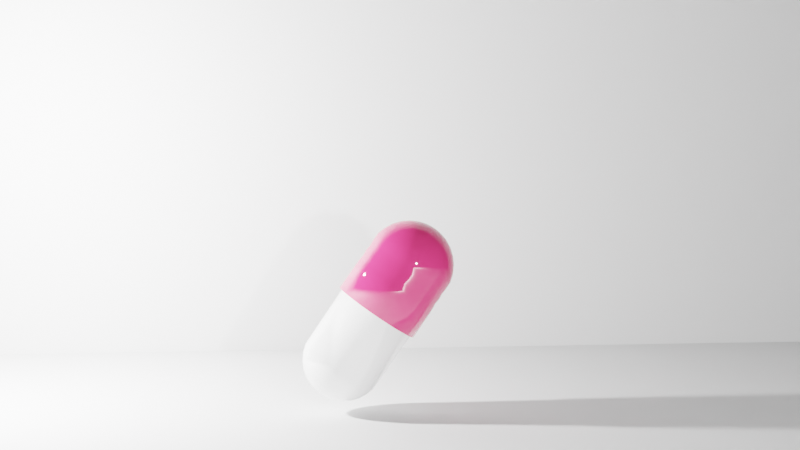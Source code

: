 # Source: pillphoto.blend  (saved by Blender 3.5.10; exported with 4.5.12 LTS)
import bpy
from mathutils import Matrix  # noqa: F401  (used for matrix-valued properties, if any)

bpy.ops.wm.read_factory_settings(use_empty=True)
scene = bpy.context.scene
scene.name = 'Scene'

# ---- collections
col_collection = bpy.data.collections.new('Collection'); scene.collection.children.link(col_collection)

# ---- materials (node trees are filled in below, after node groups)
mat_material_001 = bpy.data.materials.new('Material.001')
mat_material_002 = bpy.data.materials.new('Material.002')

# ---- material node trees
mat_material_001.use_nodes = True; mat_material_001.node_tree.nodes.clear()
_N = mat_material_001.node_tree.nodes; _L = mat_material_001.node_tree.links
n0 = _N.new('ShaderNodeBsdfPrincipled'); n0.name = 'Principled BSDF'; n0.location = (10, 300)
n0.distribution = 'GGX'
n0.subsurface_method = 'RANDOM_WALK_SKIN'
n0.inputs[0].default_value = (1.0, 1.0, 1.0, 1.0)
n0.inputs[1].default_value = 0.05
n0.inputs[2].default_value = 0.03636
n0.inputs[3].default_value = 1.45
n0.inputs[13].default_value = 1.0
n0.inputs[27].default_value = (0.0, 0.0, 0.0, 1.0)
n0.inputs[28].default_value = 1.0
n1 = _N.new('ShaderNodeOutputMaterial'); n1.name = 'Material Output'; n1.location = (300, 300)
_L.new(n0.outputs[0], n1.inputs[0])
n1.is_active_output = True
mat_material_002.use_nodes = True; mat_material_002.node_tree.nodes.clear()
_N = mat_material_002.node_tree.nodes; _L = mat_material_002.node_tree.links
n0 = _N.new('ShaderNodeBsdfPrincipled'); n0.name = 'Principled BSDF'; n0.location = (10, 300)
n0.distribution = 'GGX'
n0.subsurface_method = 'RANDOM_WALK_SKIN'
n0.inputs[0].default_value = (0.8, 0.03782, 0.1611, 1.0)
n0.inputs[1].default_value = 0.04545
n0.inputs[2].default_value = 0.05
n0.inputs[3].default_value = 1.45
n0.inputs[13].default_value = 1.0
n0.inputs[27].default_value = (0.0, 0.0, 0.0, 1.0)
n0.inputs[28].default_value = 1.0
n1 = _N.new('ShaderNodeOutputMaterial'); n1.name = 'Material Output'; n1.location = (300, 300)
_L.new(n0.outputs[0], n1.inputs[0])
n1.is_active_output = True

# ---- world
world_world = bpy.data.worlds.new('World'); scene.world = world_world
world_world.use_nodes = True; world_world.node_tree.nodes.clear()
_N = world_world.node_tree.nodes; _L = world_world.node_tree.links
n0 = _N.new('ShaderNodeOutputWorld'); n0.name = 'World Output'; n0.location = (300, 300)
n1 = _N.new('ShaderNodeBackground'); n1.name = 'Background'; n1.location = (10, 300)
n1.inputs[0].default_value = (0.05088, 0.05088, 0.05088, 1.0)
_L.new(n1.outputs[0], n0.inputs[0])
n0.is_active_output = True
world_world.color = (0.05088, 0.05088, 0.05088)
world_world.use_sun_shadow = False
world_world.sun_shadow_jitter_overblur = 0.0

# ---- cameras
cam_camera = bpy.data.cameras.new('Camera')
cam_camera.clip_end = 100.0
cam_camera.ortho_scale = 7.314

# ---- lights
light_light = bpy.data.lights.new('Light', 'POINT')
light_light.transmission_factor = 0.0
light_light.energy = 1000.0
light_light.shadow_soft_size = 0.1
light_light.shadow_maximum_resolution = 0.006
light_light.use_absolute_resolution = True
light_light_001 = bpy.data.lights.new('Light.001', 'POINT')
light_light_001.transmission_factor = 0.0
light_light_001.energy = 1000.0
light_light_001.shadow_soft_size = 0.1
light_light_001.shadow_maximum_resolution = 0.006
light_light_001.use_absolute_resolution = True

# ---- meshes
me_sphere_002 = bpy.data.meshes.new('Sphere.002')
me_sphere_002.from_pydata([(-0.001401, 0.1314, 0.4314), (-0.001401, 0.1957, 0.367), (-0.001401, 0.2306, 0.2829), (0.0006035, 0.2156, -0.0627), (0.001812, 0.2093, -0.4005), (0.001812, 0.1771, -0.4784), (0.007478, 0.04641, 0.4662), (0.01602, 0.08933, 0.4529), (0.02388, 0.1289, 0.4314), (0.03078, 0.1636, 0.4024), (0.03644, 0.192, 0.367), (0.04065, 0.2132, 0.3267), (0.04324, 0.2262, 0.2829), (0.04273, 0.2114, -0.0627), (0.04313, 0.2053, -0.4005), (0.04074, 0.1932, -0.4411), (0.03684, 0.1736, -0.4784), (0.0316, 0.1473, -0.5111), (0.02522, 0.1152, -0.538), (0.01794, 0.07858, -0.5579), (0.01003, 0.03885, -0.5702), (0.01602, 0.04382, 0.4662), (0.03276, 0.08425, 0.4529), (0.0482, 0.1215, 0.4314), (0.06173, 0.1542, 0.4024), (0.07283, 0.181, 0.367), (0.08108, 0.2009, 0.3267), (0.08616, 0.2132, 0.2829), (0.08325, 0.1991, -0.0627), (0.08287, 0.1932, -0.4005), (0.07816, 0.1819, -0.4411), (0.07053, 0.1634, -0.4784), (0.06025, 0.1386, -0.5111), (0.04773, 0.1084, -0.538), (0.03344, 0.07388, -0.5579), (0.01794, 0.03645, -0.5702), (0.02388, 0.03961, 0.4662), (0.0482, 0.076, 0.4529), (0.07061, 0.1095, 0.4314), (0.09025, 0.1389, 0.4024), (0.1064, 0.1631, 0.367), (0.1183, 0.181, 0.3267), (0.1257, 0.192, 0.2829), (0.1206, 0.1792, -0.0627), (0.1195, 0.1736, -0.4005), (0.1127, 0.1634, -0.4411), (0.1016, 0.1468, -0.4784), (0.08665, 0.1245, -0.5111), (0.06847, 0.09729, -0.538), (0.04773, 0.06624, -0.5579), (0.02522, 0.03256, -0.5702), (0.03078, 0.03395, 0.4662), (0.06173, 0.0649, 0.4529), (0.09025, 0.09342, 0.4314), (0.1152, 0.1184, 0.4024), (0.1358, 0.1389, 0.367), (0.151, 0.1542, 0.3267), (0.1604, 0.1636, 0.2829), (0.1533, 0.1523, -0.0627), (0.1516, 0.1473, -0.4005), (0.1429, 0.1386, -0.4411), (0.1288, 0.1245, -0.4784), (0.1098, 0.1055, -0.5111), (0.08665, 0.08237, -0.538), (0.06025, 0.05596, -0.5579), (0.0316, 0.02732, -0.5702), (0.03644, 0.02706, 0.4662), (0.07283, 0.05137, 0.4529), (0.1064, 0.07378, 0.4314), (0.1358, 0.09342, 0.4024), (0.1599, 0.1095, 0.367), (0.1778, 0.1215, 0.3267), (0.1888, 0.1289, 0.2829), (0.1802, 0.1196, -0.0627), (0.1779, 0.1152, -0.4005), (0.1677, 0.1084, -0.4411), (0.1511, 0.09729, -0.4784), (0.1288, 0.08237, -0.5111), (0.1016, 0.06418, -0.538), (0.07053, 0.04344, -0.5579), (0.03684, 0.02093, -0.5702), (-0.001401, 0.001772, 0.4707), (0.04065, 0.01919, 0.4662), (0.08108, 0.03594, 0.4529), (0.1183, 0.05137, 0.4314), (0.151, 0.0649, 0.4024), (0.1778, 0.076, 0.367), (0.1977, 0.08425, 0.3267), (0.21, 0.08933, 0.2829), (0.2001, 0.08225, -0.0627), (0.1975, 0.07858, -0.4005), (0.1861, 0.07388, -0.4411), (0.1677, 0.06624, -0.4784), (0.1429, 0.05596, -0.5111), (0.1127, 0.04344, -0.538), (0.07816, 0.02915, -0.5579), (0.04074, 0.01365, -0.5702), (0.04324, 0.01065, 0.4662), (0.08616, 0.01919, 0.4529), (0.1257, 0.02706, 0.4314), (0.1604, 0.03395, 0.4024), (0.1888, 0.03961, 0.367), (0.21, 0.04382, 0.3267), (0.223, 0.04641, 0.2829), (0.2124, 0.04174, -0.0627), (0.2095, 0.03885, -0.4005), (0.1975, 0.03645, -0.4411), (0.1779, 0.03256, -0.4784), (0.1516, 0.02732, -0.5111), (0.1195, 0.02093, -0.538), (0.08287, 0.01365, -0.5579), (0.04313, 0.005747, -0.5702), (0.04411, 0.001772, 0.4662), (0.08787, 0.001772, 0.4529), (0.1282, 0.001772, 0.4314), (0.1636, 0.001772, 0.4024), (0.1926, 0.001772, 0.367), (0.2141, 0.001772, 0.3267), (0.2274, 0.001772, 0.2829), (0.2166, -0.0003941, -0.0627), (0.2136, -0.002473, -0.4005), (0.2013, -0.002473, -0.4411), (0.1814, -0.002473, -0.4784), (0.1545, -0.002473, -0.5111), (0.1218, -0.002473, -0.538), (0.08446, -0.002473, -0.5579), (0.04394, -0.002473, -0.5702), (0.04324, -0.007107, 0.4662), (0.08616, -0.01565, 0.4529), (0.1257, -0.02351, 0.4314), (0.1604, -0.03041, 0.4024), (0.1888, -0.03607, 0.367), (0.21, -0.04028, 0.3267), (0.223, -0.04287, 0.2829), (0.2124, -0.04253, -0.0627), (0.2095, -0.04379, -0.4005), (0.1975, -0.0414, -0.4411), (0.1779, -0.0375, -0.4784), (0.1516, -0.03226, -0.5111), (0.1195, -0.02588, -0.538), (0.08287, -0.0186, -0.5579), (0.04313, -0.01069, -0.5702), (0.04065, -0.01565, 0.4662), (0.08108, -0.03239, 0.4529), (0.1183, -0.04783, 0.4314), (0.151, -0.06136, 0.4024), (0.1778, -0.07246, 0.367), (0.1977, -0.08071, 0.3267), (0.21, -0.08579, 0.2829), (0.2001, -0.08304, -0.0627), (0.1975, -0.08353, -0.4005), (0.1861, -0.07882, -0.4411), (0.1677, -0.07119, -0.4784), (0.1429, -0.06091, -0.5111), (0.1127, -0.04839, -0.538), (0.07816, -0.0341, -0.5579), (0.04074, -0.0186, -0.5702), (0.03644, -0.02351, 0.4662), (0.07283, -0.04783, 0.4529), (0.1064, -0.07023, 0.4314), (0.1358, -0.08987, 0.4024), (0.1599, -0.106, 0.367), (0.1778, -0.118, 0.3267), (0.1888, -0.1253, 0.2829), (0.1802, -0.1204, -0.0627), (0.1779, -0.1201, -0.4005), (0.1677, -0.1133, -0.4411), (0.1511, -0.1022, -0.4784), (0.1288, -0.08731, -0.5111), (0.1016, -0.06913, -0.538), (0.07053, -0.04839, -0.5579), (0.03684, -0.02588, -0.5702), (0.03078, -0.03041, 0.4662), (0.06173, -0.06136, 0.4529), (0.09025, -0.08987, 0.4314), (0.1152, -0.1149, 0.4024), (0.1358, -0.1354, 0.367), (0.151, -0.1506, 0.3267), (0.1604, -0.16, 0.2829), (0.1533, -0.1531, -0.0627), (0.1516, -0.1522, -0.4005), (0.1429, -0.1436, -0.4411), (0.1288, -0.1294, -0.4784), (0.1098, -0.1105, -0.5111), (0.08665, -0.08731, -0.538), (0.06025, -0.06091, -0.5579), (0.0316, -0.03226, -0.5702), (0.02388, -0.03607, 0.4662), (0.0482, -0.07246, 0.4529), (0.07061, -0.106, 0.4314), (0.09025, -0.1354, 0.4024), (0.1064, -0.1595, 0.367), (0.1183, -0.1774, 0.3267), (0.1257, -0.1885, 0.2829), (0.1206, -0.18, -0.0627), (0.1195, -0.1786, -0.4005), (0.1127, -0.1684, -0.4411), (0.1016, -0.1518, -0.4784), (0.08665, -0.1294, -0.5111), (0.06847, -0.1022, -0.538), (0.04773, -0.07119, -0.5579), (0.02522, -0.0375, -0.5702), (0.01602, -0.04028, 0.4662), (0.03276, -0.08071, 0.4529), (0.0482, -0.118, 0.4314), (0.06173, -0.1506, 0.4024), (0.07283, -0.1774, 0.367), (0.08108, -0.1974, 0.3267), (0.08616, -0.2096, 0.2829), (0.08325, -0.1999, -0.0627), (0.08287, -0.1982, -0.4005), (0.07816, -0.1868, -0.4411), (0.07053, -0.1684, -0.4784), (0.06025, -0.1436, -0.5111), (0.04773, -0.1133, -0.538), (0.03344, -0.07882, -0.5579), (0.01794, -0.0414, -0.5702), (0.007478, -0.04287, 0.4662), (0.01602, -0.08579, 0.4529), (0.02388, -0.1253, 0.4314), (0.03078, -0.16, 0.4024), (0.03644, -0.1885, 0.367), (0.04065, -0.2096, 0.3267), (0.04324, -0.2226, 0.2829), (0.04273, -0.2122, -0.0627), (0.04313, -0.2102, -0.4005), (0.04074, -0.1982, -0.4411), (0.03684, -0.1786, -0.4784), (0.0316, -0.1522, -0.5111), (0.02522, -0.1201, -0.538), (0.01794, -0.08353, -0.5579), (0.01003, -0.04379, -0.5702), (-0.001401, -0.04374, 0.4662), (-0.001401, -0.0875, 0.4529), (-0.001401, -0.1278, 0.4314), (-0.001401, -0.1632, 0.4024), (-0.001401, -0.1922, 0.367), (-0.001401, -0.2138, 0.3267), (-0.001401, -0.227, 0.2829), (0.0006034, -0.2164, -0.0627), (0.001812, -0.2143, -0.4005), (0.001812, -0.202, -0.4411), (0.001812, -0.182, -0.4784), (0.001812, -0.1552, -0.5111), (0.001812, -0.1225, -0.538), (0.001812, -0.08512, -0.5579), (0.001812, -0.0446, -0.5702), (-0.01028, -0.04287, 0.4662), (-0.01882, -0.08579, 0.4529), (-0.02669, -0.1253, 0.4314), (-0.03358, -0.16, 0.4024), (-0.03924, -0.1885, 0.367), (-0.04345, -0.2096, 0.3267), (-0.04604, -0.2226, 0.2829), (-0.04153, -0.2122, -0.0627), (-0.03951, -0.2102, -0.4005), (-0.03711, -0.1982, -0.4411), (-0.03322, -0.1786, -0.4784), (-0.02798, -0.1522, -0.5111), (-0.02159, -0.1201, -0.538), (-0.01431, -0.08353, -0.5579), (-0.006407, -0.04379, -0.5702), (-0.01882, -0.04028, 0.4662), (-0.03557, -0.08071, 0.4529), (-0.051, -0.118, 0.4314), (-0.06453, -0.1506, 0.4024), (-0.07563, -0.1774, 0.367), (-0.08388, -0.1974, 0.3267), (-0.08896, -0.2096, 0.2829), (-0.08204, -0.1999, -0.0627), (-0.07924, -0.1982, -0.4005), (-0.07454, -0.1868, -0.4411), (-0.0669, -0.1684, -0.4784), (-0.05663, -0.1436, -0.5111), (-0.0441, -0.1133, -0.538), (-0.02981, -0.07882, -0.5579), (-0.01431, -0.0414, -0.5702), (-0.02669, -0.03607, 0.4662), (-0.051, -0.07246, 0.4529), (-0.07341, -0.106, 0.4314), (-0.09305, -0.1354, 0.4024), (-0.1092, -0.1595, 0.367), (-0.1211, -0.1774, 0.3267), (-0.1285, -0.1885, 0.2829), (-0.1194, -0.18, -0.0627), (-0.1159, -0.1786, -0.4005), (-0.109, -0.1684, -0.4411), (-0.09795, -0.1518, -0.4784), (-0.08303, -0.1294, -0.5111), (-0.06484, -0.1022, -0.538), (-0.0441, -0.07119, -0.5579), (-0.02159, -0.0375, -0.5702), (-0.03358, -0.03041, 0.4662), (-0.06453, -0.06136, 0.4529), (-0.09305, -0.08987, 0.4314), (-0.118, -0.1149, 0.4024), (-0.1386, -0.1354, 0.367), (-0.1538, -0.1506, 0.3267), (-0.1632, -0.16, 0.2829), (-0.1521, -0.1531, -0.0627), (-0.148, -0.1522, -0.4005), (-0.1393, -0.1436, -0.4411), (-0.1252, -0.1294, -0.4784), (-0.1062, -0.1105, -0.5111), (-0.08303, -0.08731, -0.538), (-0.05663, -0.06091, -0.5579), (-0.02798, -0.03226, -0.5702), (0.001812, -0.002473, -0.5744), (-0.03924, -0.02351, 0.4662), (-0.07563, -0.04783, 0.4529), (-0.1092, -0.07023, 0.4314), (-0.1386, -0.08987, 0.4024), (-0.1627, -0.106, 0.367), (-0.1806, -0.118, 0.3267), (-0.1916, -0.1253, 0.2829), (-0.179, -0.1204, -0.0627), (-0.1743, -0.1201, -0.4005), (-0.1641, -0.1133, -0.4411), (-0.1475, -0.1022, -0.4784), (-0.1252, -0.08731, -0.5111), (-0.09795, -0.06913, -0.538), (-0.0669, -0.04839, -0.5579), (-0.03322, -0.02588, -0.5702), (-0.04345, -0.01565, 0.4662), (-0.08388, -0.03239, 0.4529), (-0.1211, -0.04783, 0.4314), (-0.1538, -0.06136, 0.4024), (-0.1806, -0.07246, 0.367), (-0.2005, -0.08071, 0.3267), (-0.2128, -0.08579, 0.2829), (-0.1989, -0.08304, -0.0627), (-0.1939, -0.08353, -0.4005), (-0.1825, -0.07882, -0.4411), (-0.1641, -0.07119, -0.4784), (-0.1393, -0.06091, -0.5111), (-0.109, -0.04839, -0.538), (-0.07454, -0.0341, -0.5579), (-0.03711, -0.0186, -0.5702), (-0.04604, -0.007107, 0.4662), (-0.08896, -0.01565, 0.4529), (-0.1285, -0.02351, 0.4314), (-0.1632, -0.03041, 0.4024), (-0.1916, -0.03607, 0.367), (-0.2128, -0.04028, 0.3267), (-0.2258, -0.04287, 0.2829), (-0.2112, -0.04253, -0.0627), (-0.2059, -0.04379, -0.4005), (-0.1939, -0.0414, -0.4411), (-0.1743, -0.0375, -0.4784), (-0.148, -0.03226, -0.5111), (-0.1159, -0.02588, -0.538), (-0.07924, -0.0186, -0.5579), (-0.03951, -0.01069, -0.5702), (-0.04691, 0.001772, 0.4662), (-0.09068, 0.001772, 0.4529), (-0.131, 0.001772, 0.4314), (-0.1664, 0.001772, 0.4024), (-0.1954, 0.001772, 0.367), (-0.2169, 0.001772, 0.3267), (-0.2302, 0.001772, 0.2829), (-0.2154, -0.000394, -0.0627), (-0.21, -0.002473, -0.4005), (-0.1977, -0.002473, -0.4411), (-0.1777, -0.002473, -0.4784), (-0.1509, -0.002473, -0.5111), (-0.1182, -0.002473, -0.538), (-0.08083, -0.002473, -0.5579), (-0.04032, -0.002473, -0.5702), (-0.04604, 0.01065, 0.4662), (-0.08896, 0.01919, 0.4529), (-0.1285, 0.02706, 0.4314), (-0.1632, 0.03395, 0.4024), (-0.1916, 0.03961, 0.367), (-0.2128, 0.04382, 0.3267), (-0.2258, 0.04641, 0.2829), (-0.2112, 0.04174, -0.0627), (-0.2059, 0.03885, -0.4005), (-0.1939, 0.03645, -0.4411), (-0.1743, 0.03256, -0.4784), (-0.148, 0.02732, -0.5111), (-0.1159, 0.02093, -0.538), (-0.07924, 0.01365, -0.5579), (-0.03951, 0.005747, -0.5702), (-0.04345, 0.01919, 0.4662), (-0.08388, 0.03594, 0.4529), (-0.1211, 0.05137, 0.4314), (-0.1538, 0.0649, 0.4024), (-0.1806, 0.076, 0.367), (-0.2005, 0.08425, 0.3267), (-0.2128, 0.08933, 0.2829), (-0.1989, 0.08225, -0.0627), (-0.1939, 0.07858, -0.4005), (-0.1825, 0.07388, -0.4411), (-0.1641, 0.06624, -0.4784), (-0.1393, 0.05596, -0.5111), (-0.109, 0.04344, -0.538), (-0.07454, 0.02915, -0.5579), (-0.03711, 0.01365, -0.5702), (-0.03924, 0.02706, 0.4662), (-0.07563, 0.05137, 0.4529), (-0.1092, 0.07378, 0.4314), (-0.1386, 0.09342, 0.4024), (-0.1627, 0.1095, 0.367), (-0.1806, 0.1215, 0.3267), (-0.1916, 0.1289, 0.2829), (-0.179, 0.1196, -0.0627), (-0.1743, 0.1152, -0.4005), (-0.1641, 0.1084, -0.4411), (-0.1475, 0.09729, -0.4784), (-0.1252, 0.08237, -0.5111), (-0.09795, 0.06418, -0.538), (-0.0669, 0.04344, -0.5579), (-0.03322, 0.02093, -0.5702), (-0.03358, 0.03395, 0.4662), (-0.06453, 0.0649, 0.4529), (-0.09305, 0.09342, 0.4314), (-0.118, 0.1184, 0.4024), (-0.1386, 0.1389, 0.367), (-0.1538, 0.1542, 0.3267), (-0.1632, 0.1636, 0.2829), (-0.1521, 0.1523, -0.0627), (-0.148, 0.1473, -0.4005), (-0.1393, 0.1386, -0.4411), (-0.1252, 0.1245, -0.4784), (-0.1062, 0.1055, -0.5111), (-0.08303, 0.08237, -0.538), (-0.05663, 0.05596, -0.5579), (-0.02798, 0.02732, -0.5702), (-0.02669, 0.03961, 0.4662), (-0.051, 0.076, 0.4529), (-0.07341, 0.1095, 0.4314), (-0.09305, 0.1389, 0.4024), (-0.1092, 0.1631, 0.367), (-0.1211, 0.181, 0.3267), (-0.1285, 0.192, 0.2829), (-0.1194, 0.1792, -0.0627), (-0.1159, 0.1736, -0.4005), (-0.109, 0.1634, -0.4411), (-0.09795, 0.1468, -0.4784), (-0.08303, 0.1245, -0.5111), (-0.06484, 0.09729, -0.538), (-0.0441, 0.06624, -0.5579), (-0.02159, 0.03256, -0.5702), (-0.01882, 0.04382, 0.4662), (-0.03557, 0.08425, 0.4529), (-0.051, 0.1215, 0.4314), (-0.06453, 0.1542, 0.4024), (-0.07563, 0.181, 0.367), (-0.08388, 0.2009, 0.3267), (-0.08896, 0.2132, 0.2829), (-0.08204, 0.1991, -0.0627), (-0.07924, 0.1932, -0.4005), (-0.07454, 0.1819, -0.4411), (-0.0669, 0.1634, -0.4784), (-0.05663, 0.1386, -0.5111), (-0.0441, 0.1084, -0.538), (-0.02981, 0.07388, -0.5579), (-0.01431, 0.03645, -0.5702), (-0.01028, 0.04641, 0.4662), (-0.01882, 0.08933, 0.4529), (-0.02669, 0.1289, 0.4314), (-0.03358, 0.1636, 0.4024), (-0.03924, 0.192, 0.367), (-0.04345, 0.2132, 0.3267), (-0.04604, 0.2262, 0.2829), (-0.04153, 0.2114, -0.0627), (-0.03951, 0.2053, -0.4005), (-0.03711, 0.1932, -0.4411), (-0.03322, 0.1736, -0.4784), (-0.02798, 0.1473, -0.5111), (-0.02159, 0.1152, -0.538), (-0.01431, 0.07858, -0.5579), (-0.006407, 0.03885, -0.5702), (-0.001401, 0.04728, 0.4662), (-0.001401, 0.09105, 0.4529), (-0.001401, 0.1667, 0.4024), (-0.001401, 0.2173, 0.3267), (0.001812, 0.197, -0.4411), (0.001812, 0.1502, -0.5111), (0.001812, 0.1175, -0.538), (0.001812, 0.08017, -0.5579), (0.001812, 0.03966, -0.5702), (0.0005529, 0.2325, -0.06078), (0.04599, 0.2281, -0.06078), (0.08967, 0.2148, -0.06078), (0.1299, 0.1933, -0.06078), (0.1652, 0.1643, -0.06078), (0.1942, 0.129, -0.06078), (0.2157, 0.08878, -0.06078), (0.229, 0.04509, -0.06078), (0.2334, -0.0003394, -0.06078), (0.229, -0.04577, -0.06078), (0.2157, -0.08946, -0.06078), (0.1942, -0.1297, -0.06078), (0.1652, -0.165, -0.06078), (0.1299, -0.194, -0.06078), (0.08967, -0.2155, -0.06078), (0.04599, -0.2288, -0.06078), (0.0005528, -0.2332, -0.06078), (-0.04488, -0.2288, -0.06078), (-0.08857, -0.2155, -0.06078), (-0.1288, -0.194, -0.06078), (-0.1641, -0.165, -0.06078), (-0.1931, -0.1297, -0.06078), (-0.2146, -0.08946, -0.06078), (-0.2279, -0.04577, -0.06078), (-0.2323, -0.0003393, -0.06078), (-0.2279, 0.04509, -0.06078), (-0.2146, 0.08878, -0.06078), (-0.1931, 0.129, -0.06078), (-0.1641, 0.1643, -0.06078), (-0.1288, 0.1933, -0.06078), (-0.08857, 0.2148, -0.06078), (-0.04488, 0.2281, -0.06078), (-0.00117, 0.2308, 0.2423), (0.04356, 0.2264, 0.2423), (0.08657, 0.2134, 0.2423), (0.1262, 0.1922, 0.2423), (0.161, 0.1637, 0.2423), (0.1895, 0.1289, 0.2423), (0.2107, 0.08927, 0.2423), (0.2237, 0.04625, 0.2423), (0.2281, 0.001522, 0.2423), (0.2237, -0.04321, 0.2423), (0.2107, -0.08622, 0.2423), (0.1895, -0.1259, 0.2423), (0.161, -0.1606, 0.2423), (0.1262, -0.1891, 0.2423), (0.08657, -0.2103, 0.2423), (0.04356, -0.2234, 0.2423), (-0.00117, -0.2278, 0.2423), (-0.0459, -0.2234, 0.2423), (-0.08891, -0.2103, 0.2423), (-0.1286, -0.1891, 0.2423), (-0.1633, -0.1606, 0.2423), (-0.1918, -0.1259, 0.2423), (-0.213, -0.08622, 0.2423), (-0.2261, -0.04321, 0.2423), (-0.2305, 0.001522, 0.2423), (-0.2261, 0.04625, 0.2423), (-0.213, 0.08927, 0.2423), (-0.1918, 0.1289, 0.2423), (-0.1633, 0.1637, 0.2423), (-0.1286, 0.1922, 0.2423), (-0.08891, 0.2134, 0.2423), (-0.0459, 0.2264, 0.2423), (-0.0009789, 0.228, 0.2087), (0.04324, 0.2236, 0.2087), (0.08575, 0.2107, 0.2087), (0.1249, 0.1898, 0.2087), (0.1593, 0.1616, 0.2087), (0.1875, 0.1272, 0.2087), (0.2084, 0.08804, 0.2087), (0.2213, 0.04553, 0.2087), (0.2257, 0.001316, 0.2087), (0.2213, -0.0429, 0.2087), (0.2084, -0.08541, 0.2087), (0.1875, -0.1246, 0.2087), (0.1593, -0.1589, 0.2087), (0.1249, -0.1871, 0.2087), (0.08575, -0.2081, 0.2087), (0.04324, -0.221, 0.2087), (-0.0009789, -0.2253, 0.2087), (-0.04519, -0.221, 0.2087), (-0.08771, -0.2081, 0.2087), (-0.1269, -0.1871, 0.2087), (-0.1612, -0.1589, 0.2087), (-0.1894, -0.1246, 0.2087), (-0.2104, -0.08541, 0.2087), (-0.2233, -0.0429, 0.2087), (-0.2276, 0.001316, 0.2087), (-0.2233, 0.04553, 0.2087), (-0.2104, 0.08804, 0.2087), (-0.1894, 0.1272, 0.2087), (-0.1612, 0.1616, 0.2087), (-0.1269, 0.1898, 0.2087), (-0.08771, 0.2107, 0.2087), (-0.04519, 0.2236, 0.2087), (-0.0008177, 0.2312, 0.1803), (0.04406, 0.2267, 0.1803), (0.08721, 0.2137, 0.1803), (0.127, 0.1924, 0.1803), (0.1618, 0.1638, 0.1803), (0.1904, 0.1289, 0.1803), (0.2117, 0.08917, 0.1803), (0.2248, 0.04602, 0.1803), (0.2292, 0.001141, 0.1803), (0.2248, -0.04373, 0.1803), (0.2117, -0.08688, 0.1803), (0.1904, -0.1267, 0.1803), (0.1618, -0.1615, 0.1803), (0.127, -0.1901, 0.1803), (0.08721, -0.2114, 0.1803), (0.04406, -0.2245, 0.1803), (-0.0008177, -0.2289, 0.1803), (-0.04569, -0.2245, 0.1803), (-0.08884, -0.2114, 0.1803), (-0.1286, -0.1901, 0.1803), (-0.1635, -0.1615, 0.1803), (-0.1921, -0.1267, 0.1803), (-0.2133, -0.08688, 0.1803), (-0.2264, -0.04373, 0.1803), (-0.2308, 0.001141, 0.1803), (-0.2264, 0.04602, 0.1803), (-0.2133, 0.08917, 0.1803), (-0.1921, 0.1289, 0.1803), (-0.1635, 0.1638, 0.1803), (-0.1286, 0.1924, 0.1803), (-0.08884, 0.2137, 0.1803), (-0.04569, 0.2267, 0.1803), (-0.0006315, 0.2285, 0.1476), (0.04375, 0.2241, 0.1476), (0.08643, 0.2111, 0.1476), (0.1258, 0.1901, 0.1476), (0.1602, 0.1618, 0.1476), (0.1885, 0.1273, 0.1476), (0.2096, 0.08801, 0.1476), (0.2225, 0.04533, 0.1476), (0.2269, 0.0009402, 0.1476), (0.2225, -0.04345, 0.1476), (0.2096, -0.08613, 0.1476), (0.1885, -0.1255, 0.1476), (0.1602, -0.1599, 0.1476), (0.1258, -0.1882, 0.1476), (0.08643, -0.2093, 0.1476), (0.04375, -0.2222, 0.1476), (-0.0006315, -0.2266, 0.1476), (-0.04502, -0.2222, 0.1476), (-0.0877, -0.2093, 0.1476), (-0.127, -0.1882, 0.1476), (-0.1615, -0.1599, 0.1476), (-0.1898, -0.1255, 0.1476), (-0.2108, -0.08613, 0.1476), (-0.2238, -0.04345, 0.1476), (-0.2281, 0.0009403, 0.1476), (-0.2238, 0.04533, 0.1476), (-0.2108, 0.08801, 0.1476), (-0.1898, 0.1273, 0.1476), (-0.1615, 0.1618, 0.1476), (-0.127, 0.1901, 0.1476), (-0.0877, 0.2111, 0.1476), (-0.04502, 0.2241, 0.1476), (-0.0004491, 0.2315, 0.1155), (0.04458, 0.2271, 0.1155), (0.08787, 0.214, 0.1155), (0.1278, 0.1926, 0.1155), (0.1627, 0.1639, 0.1155), (0.1914, 0.129, 0.1155), (0.2128, 0.08906, 0.1155), (0.2259, 0.04577, 0.1155), (0.2303, 0.0007432, 0.1155), (0.2259, -0.04428, 0.1155), (0.2128, -0.08758, 0.1155), (0.1914, -0.1275, 0.1155), (0.1627, -0.1625, 0.1155), (0.1278, -0.1912, 0.1155), (0.08787, -0.2125, 0.1155), (0.04458, -0.2256, 0.1155), (-0.0004491, -0.2301, 0.1155), (-0.04547, -0.2256, 0.1155), (-0.08877, -0.2125, 0.1155), (-0.1287, -0.1912, 0.1155), (-0.1636, -0.1625, 0.1155), (-0.1923, -0.1275, 0.1155), (-0.2137, -0.08758, 0.1155), (-0.2268, -0.04428, 0.1155), (-0.2312, 0.0007433, 0.1155), (-0.2268, 0.04577, 0.1155), (-0.2137, 0.08906, 0.1155), (-0.1923, 0.129, 0.1155), (-0.1636, 0.1639, 0.1155), (-0.1287, 0.1926, 0.1155), (-0.08877, 0.214, 0.1155), (-0.04547, 0.2271, 0.1155)], [], [(474, 473, 6, 7), (477, 4, 14, 15), (0, 474, 7, 8), (5, 477, 15, 16), (475, 0, 8, 9), (478, 5, 16, 17), (1, 475, 9, 10), (479, 478, 17, 18), (476, 1, 10, 11), (480, 479, 18, 19), (2, 476, 11, 12), (481, 480, 19, 20), (514, 2, 12, 515), (473, 81, 6), (307, 481, 20), (4, 3, 13, 14), (515, 12, 27, 516), (6, 81, 21), (307, 20, 35), (14, 13, 28, 29), (7, 6, 21, 22), (15, 14, 29, 30), (8, 7, 22, 23), (16, 15, 30, 31), (9, 8, 23, 24), (17, 16, 31, 32), (10, 9, 24, 25), (18, 17, 32, 33), (11, 10, 25, 26), (19, 18, 33, 34), (12, 11, 26, 27), (20, 19, 34, 35), (32, 31, 46, 47), (25, 24, 39, 40), (33, 32, 47, 48), (26, 25, 40, 41), (34, 33, 48, 49), (27, 26, 41, 42), (35, 34, 49, 50), (516, 27, 42, 517), (21, 81, 36), (307, 35, 50), (29, 28, 43, 44), (22, 21, 36, 37), (30, 29, 44, 45), (23, 22, 37, 38), (31, 30, 45, 46), (24, 23, 38, 39), (307, 50, 65), (44, 43, 58, 59), (37, 36, 51, 52), (45, 44, 59, 60), (38, 37, 52, 53), (46, 45, 60, 61), (39, 38, 53, 54), (47, 46, 61, 62), (40, 39, 54, 55), (48, 47, 62, 63), (41, 40, 55, 56), (49, 48, 63, 64), (42, 41, 56, 57), (50, 49, 64, 65), (517, 42, 57, 518), (36, 81, 51), (63, 62, 77, 78), (56, 55, 70, 71), (64, 63, 78, 79), (57, 56, 71, 72), (65, 64, 79, 80), (518, 57, 72, 519), (51, 81, 66), (307, 65, 80), (59, 58, 73, 74), (52, 51, 66, 67), (60, 59, 74, 75), (53, 52, 67, 68), (61, 60, 75, 76), (54, 53, 68, 69), (62, 61, 76, 77), (55, 54, 69, 70), (67, 66, 82, 83), (75, 74, 90, 91), (68, 67, 83, 84), (76, 75, 91, 92), (69, 68, 84, 85), (77, 76, 92, 93), (70, 69, 85, 86), (78, 77, 93, 94), (71, 70, 86, 87), (79, 78, 94, 95), (72, 71, 87, 88), (80, 79, 95, 96), (519, 72, 88, 520), (66, 81, 82), (307, 80, 96), (74, 73, 89, 90), (87, 86, 101, 102), (95, 94, 109, 110), (88, 87, 102, 103), (96, 95, 110, 111), (520, 88, 103, 521), (82, 81, 97), (307, 96, 111), (90, 89, 104, 105), (83, 82, 97, 98), (91, 90, 105, 106), (84, 83, 98, 99), (92, 91, 106, 107), (85, 84, 99, 100), (93, 92, 107, 108), (86, 85, 100, 101), (94, 93, 108, 109), (106, 105, 120, 121), (99, 98, 113, 114), (107, 106, 121, 122), (100, 99, 114, 115), (108, 107, 122, 123), (101, 100, 115, 116), (109, 108, 123, 124), (102, 101, 116, 117), (110, 109, 124, 125), (103, 102, 117, 118), (111, 110, 125, 126), (521, 103, 118, 522), (97, 81, 112), (307, 111, 126), (105, 104, 119, 120), (98, 97, 112, 113), (125, 124, 139, 140), (118, 117, 132, 133), (126, 125, 140, 141), (522, 118, 133, 523), (112, 81, 127), (307, 126, 141), (120, 119, 134, 135), (113, 112, 127, 128), (121, 120, 135, 136), (114, 113, 128, 129), (122, 121, 136, 137), (115, 114, 129, 130), (123, 122, 137, 138), (116, 115, 130, 131), (124, 123, 138, 139), (117, 116, 131, 132), (129, 128, 143, 144), (137, 136, 151, 152), (130, 129, 144, 145), (138, 137, 152, 153), (131, 130, 145, 146), (139, 138, 153, 154), (132, 131, 146, 147), (140, 139, 154, 155), (133, 132, 147, 148), (141, 140, 155, 156), (523, 133, 148, 524), (127, 81, 142), (307, 141, 156), (135, 134, 149, 150), (128, 127, 142, 143), (136, 135, 150, 151), (148, 147, 162, 163), (156, 155, 170, 171), (524, 148, 163, 525), (142, 81, 157), (307, 156, 171), (150, 149, 164, 165), (143, 142, 157, 158), (151, 150, 165, 166), (144, 143, 158, 159), (152, 151, 166, 167), (145, 144, 159, 160), (153, 152, 167, 168), (146, 145, 160, 161), (154, 153, 168, 169), (147, 146, 161, 162), (155, 154, 169, 170), (167, 166, 181, 182), (160, 159, 174, 175), (168, 167, 182, 183), (161, 160, 175, 176), (169, 168, 183, 184), (162, 161, 176, 177), (170, 169, 184, 185), (163, 162, 177, 178), (171, 170, 185, 186), (525, 163, 178, 526), (157, 81, 172), (307, 171, 186), (165, 164, 179, 180), (158, 157, 172, 173), (166, 165, 180, 181), (159, 158, 173, 174), (186, 185, 200, 201), (526, 178, 193, 527), (172, 81, 187), (307, 186, 201), (180, 179, 194, 195), (173, 172, 187, 188), (181, 180, 195, 196), (174, 173, 188, 189), (182, 181, 196, 197), (175, 174, 189, 190), (183, 182, 197, 198), (176, 175, 190, 191), (184, 183, 198, 199), (177, 176, 191, 192), (185, 184, 199, 200), (178, 177, 192, 193), (198, 197, 212, 213), (191, 190, 205, 206), (199, 198, 213, 214), (192, 191, 206, 207), (200, 199, 214, 215), (193, 192, 207, 208), (201, 200, 215, 216), (527, 193, 208, 528), (187, 81, 202), (307, 201, 216), (195, 194, 209, 210), (188, 187, 202, 203), (196, 195, 210, 211), (189, 188, 203, 204), (197, 196, 211, 212), (190, 189, 204, 205), (202, 81, 217), (307, 216, 231), (210, 209, 224, 225), (203, 202, 217, 218), (211, 210, 225, 226), (204, 203, 218, 219), (212, 211, 226, 227), (205, 204, 219, 220), (213, 212, 227, 228), (206, 205, 220, 221), (214, 213, 228, 229), (207, 206, 221, 222), (215, 214, 229, 230), (208, 207, 222, 223), (216, 215, 230, 231), (528, 208, 223, 529), (221, 220, 235, 236), (229, 228, 243, 244), (222, 221, 236, 237), (230, 229, 244, 245), (223, 222, 237, 238), (231, 230, 245, 246), (529, 223, 238, 530), (217, 81, 232), (307, 231, 246), (225, 224, 239, 240), (218, 217, 232, 233), (226, 225, 240, 241), (219, 218, 233, 234), (227, 226, 241, 242), (220, 219, 234, 235), (228, 227, 242, 243), (240, 239, 254, 255), (233, 232, 247, 248), (241, 240, 255, 256), (234, 233, 248, 249), (242, 241, 256, 257), (235, 234, 249, 250), (243, 242, 257, 258), (236, 235, 250, 251), (244, 243, 258, 259), (237, 236, 251, 252), (245, 244, 259, 260), (238, 237, 252, 253), (246, 245, 260, 261), (530, 238, 253, 531), (232, 81, 247), (307, 246, 261), (259, 258, 273, 274), (252, 251, 266, 267), (260, 259, 274, 275), (253, 252, 267, 268), (261, 260, 275, 276), (531, 253, 268, 532), (247, 81, 262), (307, 261, 276), (255, 254, 269, 270), (248, 247, 262, 263), (256, 255, 270, 271), (249, 248, 263, 264), (257, 256, 271, 272), (250, 249, 264, 265), (258, 257, 272, 273), (251, 250, 265, 266), (263, 262, 277, 278), (271, 270, 285, 286), (264, 263, 278, 279), (272, 271, 286, 287), (265, 264, 279, 280), (273, 272, 287, 288), (266, 265, 280, 281), (274, 273, 288, 289), (267, 266, 281, 282), (275, 274, 289, 290), (268, 267, 282, 283), (276, 275, 290, 291), (532, 268, 283, 533), (262, 81, 277), (307, 276, 291), (270, 269, 284, 285), (282, 281, 296, 297), (290, 289, 304, 305), (283, 282, 297, 298), (291, 290, 305, 306), (533, 283, 298, 534), (277, 81, 292), (307, 291, 306), (285, 284, 299, 300), (278, 277, 292, 293), (286, 285, 300, 301), (279, 278, 293, 294), (287, 286, 301, 302), (280, 279, 294, 295), (288, 287, 302, 303), (281, 280, 295, 296), (289, 288, 303, 304), (301, 300, 316, 317), (294, 293, 309, 310), (302, 301, 317, 318), (295, 294, 310, 311), (303, 302, 318, 319), (296, 295, 311, 312), (304, 303, 319, 320), (297, 296, 312, 313), (305, 304, 320, 321), (298, 297, 313, 314), (306, 305, 321, 322), (534, 298, 314, 535), (292, 81, 308), (307, 306, 322), (300, 299, 315, 316), (293, 292, 308, 309), (321, 320, 335, 336), (314, 313, 328, 329), (322, 321, 336, 337), (535, 314, 329, 536), (308, 81, 323), (307, 322, 337), (316, 315, 330, 331), (309, 308, 323, 324), (317, 316, 331, 332), (310, 309, 324, 325), (318, 317, 332, 333), (311, 310, 325, 326), (319, 318, 333, 334), (312, 311, 326, 327), (320, 319, 334, 335), (313, 312, 327, 328), (333, 332, 347, 348), (326, 325, 340, 341), (334, 333, 348, 349), (327, 326, 341, 342), (335, 334, 349, 350), (328, 327, 342, 343), (336, 335, 350, 351), (329, 328, 343, 344), (337, 336, 351, 352), (536, 329, 344, 537), (323, 81, 338), (307, 337, 352), (331, 330, 345, 346), (324, 323, 338, 339), (332, 331, 346, 347), (325, 324, 339, 340), (352, 351, 366, 367), (537, 344, 359, 538), (338, 81, 353), (307, 352, 367), (346, 345, 360, 361), (339, 338, 353, 354), (347, 346, 361, 362), (340, 339, 354, 355), (348, 347, 362, 363), (341, 340, 355, 356), (349, 348, 363, 364), (342, 341, 356, 357), (350, 349, 364, 365), (343, 342, 357, 358), (351, 350, 365, 366), (344, 343, 358, 359), (356, 355, 370, 371), (364, 363, 378, 379), (357, 356, 371, 372), (365, 364, 379, 380), (358, 357, 372, 373), (366, 365, 380, 381), (359, 358, 373, 374), (367, 366, 381, 382), (538, 359, 374, 539), (353, 81, 368), (307, 367, 382), (361, 360, 375, 376), (354, 353, 368, 369), (362, 361, 376, 377), (355, 354, 369, 370), (363, 362, 377, 378), (539, 374, 389, 540), (368, 81, 383), (307, 382, 397), (376, 375, 390, 391), (369, 368, 383, 384), (377, 376, 391, 392), (370, 369, 384, 385), (378, 377, 392, 393), (371, 370, 385, 386), (379, 378, 393, 394), (372, 371, 386, 387), (380, 379, 394, 395), (373, 372, 387, 388), (381, 380, 395, 396), (374, 373, 388, 389), (382, 381, 396, 397), (394, 393, 408, 409), (387, 386, 401, 402), (395, 394, 409, 410), (388, 387, 402, 403), (396, 395, 410, 411), (389, 388, 403, 404), (397, 396, 411, 412), (540, 389, 404, 541), (383, 81, 398), (307, 397, 412), (391, 390, 405, 406), (384, 383, 398, 399), (392, 391, 406, 407), (385, 384, 399, 400), (393, 392, 407, 408), (386, 385, 400, 401), (398, 81, 413), (307, 412, 427), (406, 405, 420, 421), (399, 398, 413, 414), (407, 406, 421, 422), (400, 399, 414, 415), (408, 407, 422, 423), (401, 400, 415, 416), (409, 408, 423, 424), (402, 401, 416, 417), (410, 409, 424, 425), (403, 402, 417, 418), (411, 410, 425, 426), (404, 403, 418, 419), (412, 411, 426, 427), (541, 404, 419, 542), (417, 416, 431, 432), (425, 424, 439, 440), (418, 417, 432, 433), (426, 425, 440, 441), (419, 418, 433, 434), (427, 426, 441, 442), (542, 419, 434, 543), (413, 81, 428), (307, 427, 442), (421, 420, 435, 436), (414, 413, 428, 429), (422, 421, 436, 437), (415, 414, 429, 430), (423, 422, 437, 438), (416, 415, 430, 431), (424, 423, 438, 439), (436, 435, 450, 451), (429, 428, 443, 444), (437, 436, 451, 452), (430, 429, 444, 445), (438, 437, 452, 453), (431, 430, 445, 446), (439, 438, 453, 454), (432, 431, 446, 447), (440, 439, 454, 455), (433, 432, 447, 448), (441, 440, 455, 456), (434, 433, 448, 449), (442, 441, 456, 457), (543, 434, 449, 544), (428, 81, 443), (307, 442, 457), (455, 454, 469, 470), (448, 447, 462, 463), (456, 455, 470, 471), (449, 448, 463, 464), (457, 456, 471, 472), (544, 449, 464, 545), (443, 81, 458), (307, 457, 472), (451, 450, 465, 466), (444, 443, 458, 459), (452, 451, 466, 467), (445, 444, 459, 460), (453, 452, 467, 468), (446, 445, 460, 461), (454, 453, 468, 469), (447, 446, 461, 462), (467, 466, 4, 477), (460, 459, 474, 0), (468, 467, 477, 5), (461, 460, 0, 475), (469, 468, 5, 478), (462, 461, 475, 1), (470, 469, 478, 479), (463, 462, 1, 476), (471, 470, 479, 480), (464, 463, 476, 2), (472, 471, 480, 481), (545, 464, 2, 514), (458, 81, 473), (307, 472, 481), (466, 465, 3, 4), (459, 458, 473, 474), (465, 513, 482, 3), (450, 512, 513, 465), (435, 511, 512, 450), (420, 510, 511, 435), (405, 509, 510, 420), (390, 508, 509, 405), (375, 507, 508, 390), (360, 506, 507, 375), (345, 505, 506, 360), (330, 504, 505, 345), (315, 503, 504, 330), (299, 502, 503, 315), (284, 501, 502, 299), (269, 500, 501, 284), (254, 499, 500, 269), (239, 498, 499, 254), (224, 497, 498, 239), (209, 496, 497, 224), (194, 495, 496, 209), (179, 494, 495, 194), (164, 493, 494, 179), (149, 492, 493, 164), (134, 491, 492, 149), (119, 490, 491, 134), (104, 489, 490, 119), (89, 488, 489, 104), (73, 487, 488, 89), (58, 486, 487, 73), (43, 485, 486, 58), (28, 484, 485, 43), (13, 483, 484, 28), (3, 482, 483, 13), (577, 545, 514, 546), (576, 544, 545, 577), (575, 543, 544, 576), (574, 542, 543, 575), (573, 541, 542, 574), (572, 540, 541, 573), (571, 539, 540, 572), (570, 538, 539, 571), (569, 537, 538, 570), (568, 536, 537, 569), (567, 535, 536, 568), (566, 534, 535, 567), (565, 533, 534, 566), (564, 532, 533, 565), (563, 531, 532, 564), (562, 530, 531, 563), (561, 529, 530, 562), (560, 528, 529, 561), (559, 527, 528, 560), (558, 526, 527, 559), (557, 525, 526, 558), (556, 524, 525, 557), (555, 523, 524, 556), (554, 522, 523, 555), (553, 521, 522, 554), (552, 520, 521, 553), (551, 519, 520, 552), (550, 518, 519, 551), (549, 517, 518, 550), (548, 516, 517, 549), (547, 515, 516, 548), (546, 514, 515, 547), (578, 546, 547, 579), (579, 547, 548, 580), (580, 548, 549, 581), (581, 549, 550, 582), (582, 550, 551, 583), (583, 551, 552, 584), (584, 552, 553, 585), (585, 553, 554, 586), (586, 554, 555, 587), (587, 555, 556, 588), (588, 556, 557, 589), (589, 557, 558, 590), (590, 558, 559, 591), (591, 559, 560, 592), (592, 560, 561, 593), (593, 561, 562, 594), (594, 562, 563, 595), (595, 563, 564, 596), (596, 564, 565, 597), (597, 565, 566, 598), (598, 566, 567, 599), (599, 567, 568, 600), (600, 568, 569, 601), (601, 569, 570, 602), (602, 570, 571, 603), (603, 571, 572, 604), (604, 572, 573, 605), (605, 573, 574, 606), (606, 574, 575, 607), (607, 575, 576, 608), (608, 576, 577, 609), (609, 577, 546, 578), (641, 609, 578, 610), (640, 608, 609, 641), (639, 607, 608, 640), (638, 606, 607, 639), (637, 605, 606, 638), (636, 604, 605, 637), (635, 603, 604, 636), (634, 602, 603, 635), (633, 601, 602, 634), (632, 600, 601, 633), (631, 599, 600, 632), (630, 598, 599, 631), (629, 597, 598, 630), (628, 596, 597, 629), (627, 595, 596, 628), (626, 594, 595, 627), (625, 593, 594, 626), (624, 592, 593, 625), (623, 591, 592, 624), (622, 590, 591, 623), (621, 589, 590, 622), (620, 588, 589, 621), (619, 587, 588, 620), (618, 586, 587, 619), (617, 585, 586, 618), (616, 584, 585, 617), (615, 583, 584, 616), (614, 582, 583, 615), (613, 581, 582, 614), (612, 580, 581, 613), (611, 579, 580, 612), (610, 578, 579, 611), (642, 610, 611, 643), (643, 611, 612, 644), (644, 612, 613, 645), (645, 613, 614, 646), (646, 614, 615, 647), (647, 615, 616, 648), (648, 616, 617, 649), (649, 617, 618, 650), (650, 618, 619, 651), (651, 619, 620, 652), (652, 620, 621, 653), (653, 621, 622, 654), (654, 622, 623, 655), (655, 623, 624, 656), (656, 624, 625, 657), (657, 625, 626, 658), (658, 626, 627, 659), (659, 627, 628, 660), (660, 628, 629, 661), (661, 629, 630, 662), (662, 630, 631, 663), (663, 631, 632, 664), (664, 632, 633, 665), (665, 633, 634, 666), (666, 634, 635, 667), (667, 635, 636, 668), (668, 636, 637, 669), (669, 637, 638, 670), (670, 638, 639, 671), (671, 639, 640, 672), (672, 640, 641, 673), (673, 641, 610, 642), (513, 673, 642, 482), (512, 672, 673, 513), (511, 671, 672, 512), (510, 670, 671, 511), (509, 669, 670, 510), (508, 668, 669, 509), (507, 667, 668, 508), (506, 666, 667, 507), (505, 665, 666, 506), (504, 664, 665, 505), (503, 663, 664, 504), (502, 662, 663, 503), (501, 661, 662, 502), (500, 660, 661, 501), (499, 659, 660, 500), (498, 658, 659, 499), (497, 657, 658, 498), (496, 656, 657, 497), (495, 655, 656, 496), (494, 654, 655, 495), (493, 653, 654, 494), (492, 652, 653, 493), (491, 651, 652, 492), (490, 650, 651, 491), (489, 649, 650, 490), (488, 648, 649, 489), (487, 647, 648, 488), (486, 646, 647, 487), (485, 645, 646, 486), (484, 644, 645, 485), (483, 643, 644, 484), (482, 642, 643, 483)])
me_sphere_002.polygons.foreach_set('use_smooth', [True] * 704)
me_sphere_002.polygons.foreach_set('material_index', [1, 0, 1, 0, 1, 0, 1, 0, 1, 0, 1, 0, 1, 1, 0, 0, 1, 1, 0, 0, 1, 0, 1, 0, 1, 0, 1, 0, 1, 0, 1, 0, 0, 1, 0, 1, 0, 1, 0, 1, 1, 0, 0, 1, 0, 1, 0, 1, 0, 0, 1, 0, 1, 0, 1, 0, 1, 0, 1, 0, 1, 0, 1, 1, 0, 1, 0, 1, 0, 1, 1, 0, 0, 1, 0, 1, 0, 1, 0, 1, 1, 0, 1, 0, 1, 0, 1, 0, 1, 0, 1, 0, 1, 1, 0, 0, 1, 0, 1, 0, 1, 1, 0, 0, 1, 0, 1, 0, 1, 0, 1, 0, 0, 1, 0, 1, 0, 1, 0, 1, 0, 1, 0, 1, 1, 0, 0, 1, 0, 1, 0, 1, 1, 0, 0, 1, 0, 1, 0, 1, 0, 1, 0, 1, 1, 0, 1, 0, 1, 0, 1, 0, 1, 0, 1, 1, 0, 0, 1, 0, 1, 0, 1, 1, 0, 0, 1, 0, 1, 0, 1, 0, 1, 0, 1, 0, 0, 1, 0, 1, 0, 1, 0, 1, 0, 1, 1, 0, 0, 1, 0, 1, 0, 1, 1, 0, 0, 1, 0, 1, 0, 1, 0, 1, 0, 1, 0, 1, 0, 1, 0, 1, 0, 1, 0, 1, 1, 0, 0, 1, 0, 1, 0, 1, 1, 0, 0, 1, 0, 1, 0, 1, 0, 1, 0, 1, 0, 1, 0, 1, 1, 0, 1, 0, 1, 0, 1, 1, 0, 0, 1, 0, 1, 0, 1, 0, 0, 1, 0, 1, 0, 1, 0, 1, 0, 1, 0, 1, 0, 1, 1, 0, 0, 1, 0, 1, 0, 1, 1, 0, 0, 1, 0, 1, 0, 1, 0, 1, 1, 0, 1, 0, 1, 0, 1, 0, 1, 0, 1, 0, 1, 1, 0, 0, 1, 0, 1, 0, 1, 1, 0, 0, 1, 0, 1, 0, 1, 0, 1, 0, 0, 1, 0, 1, 0, 1, 0, 1, 0, 1, 0, 1, 1, 0, 0, 1, 0, 1, 0, 1, 1, 0, 0, 1, 0, 1, 0, 1, 0, 1, 0, 1, 0, 1, 0, 1, 0, 1, 0, 1, 0, 1, 1, 0, 0, 1, 0, 1, 0, 1, 1, 0, 0, 1, 0, 1, 0, 1, 0, 1, 0, 1, 0, 1, 1, 0, 1, 0, 1, 0, 1, 0, 1, 1, 0, 0, 1, 0, 1, 0, 1, 1, 0, 0, 1, 0, 1, 0, 1, 0, 1, 0, 1, 0, 1, 0, 0, 1, 0, 1, 0, 1, 0, 1, 1, 0, 0, 1, 0, 1, 0, 1, 1, 0, 0, 1, 0, 1, 0, 1, 0, 1, 0, 1, 0, 1, 0, 1, 1, 0, 1, 0, 1, 0, 1, 1, 0, 0, 1, 0, 1, 0, 1, 0, 0, 1, 0, 1, 0, 1, 0, 1, 0, 1, 0, 1, 0, 1, 1, 0, 0, 1, 0, 1, 0, 1, 1, 0, 0, 1, 0, 1, 0, 1, 0, 1, 0, 1, 0, 1, 0, 1, 0, 1, 0, 1, 0, 1, 1, 0, 0, 1, 1, 1, 1, 1, 1, 1, 1, 1, 1, 1, 1, 1, 1, 1, 1, 1, 1, 1, 1, 1, 1, 1, 1, 1, 1, 1, 1, 1, 1, 1, 1, 1, 1, 1, 1, 1, 1, 1, 1, 1, 1, 1, 1, 1, 1, 1, 1, 1, 1, 1, 1, 1, 1, 1, 1, 1, 1, 1, 1, 1, 1, 1, 1, 1, 1, 1, 1, 1, 1, 1, 1, 1, 1, 1, 1, 1, 1, 1, 1, 1, 1, 1, 1, 1, 1, 1, 1, 1, 1, 1, 1, 1, 1, 1, 1, 1, 1, 1, 1, 1, 1, 1, 1, 1, 1, 1, 1, 1, 1, 1, 1, 1, 1, 1, 1, 1, 1, 1, 1, 1, 1, 1, 1, 1, 1, 1, 1, 1, 1, 1, 1, 1, 1, 1, 1, 1, 1, 1, 1, 1, 1, 1, 1, 1, 1, 1, 1, 1, 1, 1, 1, 1, 1, 1, 1, 1, 1, 1, 1, 1, 1, 1, 1, 1, 1, 1, 1, 1, 1, 1, 1, 1, 1, 1, 1, 1, 1, 1, 1, 1, 1, 1, 1, 1, 1, 1, 1, 1, 1, 1, 1, 1])
_uv = me_sphere_002.uv_layers.new(name='UVMap')
_uv.uv.foreach_set('vector', [0.75, 0.875, 0.75, 0.9375, 0.7188, 0.9375, 0.7188, 0.875, 0.75, 0.375, 0.75, 0.4375, 0.7188, 0.4375, 0.7188, 0.375, 0.75, 0.8125, 0.75, 0.875, 0.7188, 0.875, 0.7188, 0.8125, 0.75, 0.3125, 0.75, 0.375, 0.7188, 0.375, 0.7188, 0.3125, 0.75, 0.75, 0.75, 0.8125, 0.7188, 0.8125, 0.7188, 0.75, 0.75, 0.25, 0.75, 0.3125, 0.7188, 0.3125, 0.7188, 0.25, 0.75, 0.6875, 0.75, 0.75, 0.7188, 0.75, 0.7188, 0.6875, 0.75, 0.1875, 0.75, 0.25, 0.7188, 0.25, 0.7188, 0.1875, 0.75, 0.625, 0.75, 0.6875, 0.7188, 0.6875, 0.7188, 0.625, 0.75, 0.125, 0.75, 0.1875, 0.7188, 0.1875, 0.7188, 0.125, 0.75, 0.5625, 0.75, 0.625, 0.7188, 0.625, 0.7188, 0.5625, 0.75, 0.0625, 0.75, 0.125, 0.7188, 0.125, 0.7188, 0.0625, 0.75, 0.5558, 0.75, 0.5625, 0.7188, 0.5625, 0.7188, 0.5558, 0.75, 0.9375, 0.7344, 1.0, 0.7188, 0.9375, 0.7344, 0.0, 0.75, 0.0625, 0.7188, 0.0625, 0.75, 0.4375, 0.75, 0.5, 0.7188, 0.5, 0.7188, 0.4375, 0.7188, 0.5558, 0.7188, 0.5625, 0.6875, 0.5625, 0.6875, 0.5558, 0.7188, 0.9375, 0.7031, 1.0, 0.6875, 0.9375, 0.7031, 0.0, 0.7188, 0.0625, 0.6875, 0.0625, 0.7188, 0.4375, 0.7188, 0.5, 0.6875, 0.5, 0.6875, 0.4375, 0.7188, 0.875, 0.7188, 0.9375, 0.6875, 0.9375, 0.6875, 0.875, 0.7188, 0.375, 0.7188, 0.4375, 0.6875, 0.4375, 0.6875, 0.375, 0.7188, 0.8125, 0.7188, 0.875, 0.6875, 0.875, 0.6875, 0.8125, 0.7188, 0.3125, 0.7188, 0.375, 0.6875, 0.375, 0.6875, 0.3125, 0.7188, 0.75, 0.7188, 0.8125, 0.6875, 0.8125, 0.6875, 0.75, 0.7188, 0.25, 0.7188, 0.3125, 0.6875, 0.3125, 0.6875, 0.25, 0.7188, 0.6875, 0.7188, 0.75, 0.6875, 0.75, 0.6875, 0.6875, 0.7188, 0.1875, 0.7188, 0.25, 0.6875, 0.25, 0.6875, 0.1875, 0.7188, 0.625, 0.7188, 0.6875, 0.6875, 0.6875, 0.6875, 0.625, 0.7188, 0.125, 0.7188, 0.1875, 0.6875, 0.1875, 0.6875, 0.125, 0.7188, 0.5625, 0.7188, 0.625, 0.6875, 0.625, 0.6875, 0.5625, 0.7188, 0.0625, 0.7188, 0.125, 0.6875, 0.125, 0.6875, 0.0625, 0.6875, 0.25, 0.6875, 0.3125, 0.6562, 0.3125, 0.6562, 0.25, 0.6875, 0.6875, 0.6875, 0.75, 0.6562, 0.75, 0.6562, 0.6875, 0.6875, 0.1875, 0.6875, 0.25, 0.6562, 0.25, 0.6562, 0.1875, 0.6875, 0.625, 0.6875, 0.6875, 0.6562, 0.6875, 0.6562, 0.625, 0.6875, 0.125, 0.6875, 0.1875, 0.6562, 0.1875, 0.6562, 0.125, 0.6875, 0.5625, 0.6875, 0.625, 0.6562, 0.625, 0.6562, 0.5625, 0.6875, 0.0625, 0.6875, 0.125, 0.6562, 0.125, 0.6562, 0.0625, 0.6875, 0.5558, 0.6875, 0.5625, 0.6562, 0.5625, 0.6562, 0.5558, 0.6875, 0.9375, 0.6719, 1.0, 0.6562, 0.9375, 0.6719, 0.0, 0.6875, 0.0625, 0.6562, 0.0625, 0.6875, 0.4375, 0.6875, 0.5, 0.6562, 0.5, 0.6562, 0.4375, 0.6875, 0.875, 0.6875, 0.9375, 0.6562, 0.9375, 0.6562, 0.875, 0.6875, 0.375, 0.6875, 0.4375, 0.6562, 0.4375, 0.6562, 0.375, 0.6875, 0.8125, 0.6875, 0.875, 0.6562, 0.875, 0.6562, 0.8125, 0.6875, 0.3125, 0.6875, 0.375, 0.6562, 0.375, 0.6562, 0.3125, 0.6875, 0.75, 0.6875, 0.8125, 0.6562, 0.8125, 0.6562, 0.75, 0.6406, 0.0, 0.6562, 0.0625, 0.625, 0.0625, 0.6562, 0.4375, 0.6562, 0.5, 0.625, 0.5, 0.625, 0.4375, 0.6562, 0.875, 0.6562, 0.9375, 0.625, 0.9375, 0.625, 0.875, 0.6562, 0.375, 0.6562, 0.4375, 0.625, 0.4375, 0.625, 0.375, 0.6562, 0.8125, 0.6562, 0.875, 0.625, 0.875, 0.625, 0.8125, 0.6562, 0.3125, 0.6562, 0.375, 0.625, 0.375, 0.625, 0.3125, 0.6562, 0.75, 0.6562, 0.8125, 0.625, 0.8125, 0.625, 0.75, 0.6562, 0.25, 0.6562, 0.3125, 0.625, 0.3125, 0.625, 0.25, 0.6562, 0.6875, 0.6562, 0.75, 0.625, 0.75, 0.625, 0.6875, 0.6562, 0.1875, 0.6562, 0.25, 0.625, 0.25, 0.625, 0.1875, 0.6562, 0.625, 0.6562, 0.6875, 0.625, 0.6875, 0.625, 0.625, 0.6562, 0.125, 0.6562, 0.1875, 0.625, 0.1875, 0.625, 0.125, 0.6562, 0.5625, 0.6562, 0.625, 0.625, 0.625, 0.625, 0.5625, 0.6562, 0.0625, 0.6562, 0.125, 0.625, 0.125, 0.625, 0.0625, 0.6562, 0.5558, 0.6562, 0.5625, 0.625, 0.5625, 0.625, 0.5558, 0.6562, 0.9375, 0.6406, 1.0, 0.625, 0.9375, 0.625, 0.1875, 0.625, 0.25, 0.5938, 0.25, 0.5938, 0.1875, 0.625, 0.625, 0.625, 0.6875, 0.5938, 0.6875, 0.5938, 0.625, 0.625, 0.125, 0.625, 0.1875, 0.5938, 0.1875, 0.5938, 0.125, 0.625, 0.5625, 0.625, 0.625, 0.5938, 0.625, 0.5938, 0.5625, 0.625, 0.0625, 0.625, 0.125, 0.5938, 0.125, 0.5938, 0.0625, 0.625, 0.5558, 0.625, 0.5625, 0.5938, 0.5625, 0.5938, 0.5558, 0.625, 0.9375, 0.6094, 1.0, 0.5938, 0.9375, 0.6094, 0.0, 0.625, 0.0625, 0.5938, 0.0625, 0.625, 0.4375, 0.625, 0.5, 0.5938, 0.5, 0.5938, 0.4375, 0.625, 0.875, 0.625, 0.9375, 0.5938, 0.9375, 0.5938, 0.875, 0.625, 0.375, 0.625, 0.4375, 0.5938, 0.4375, 0.5938, 0.375, 0.625, 0.8125, 0.625, 0.875, 0.5938, 0.875, 0.5938, 0.8125, 0.625, 0.3125, 0.625, 0.375, 0.5938, 0.375, 0.5938, 0.3125, 0.625, 0.75, 0.625, 0.8125, 0.5938, 0.8125, 0.5938, 0.75, 0.625, 0.25, 0.625, 0.3125, 0.5938, 0.3125, 0.5938, 0.25, 0.625, 0.6875, 0.625, 0.75, 0.5938, 0.75, 0.5938, 0.6875, 0.5938, 0.875, 0.5938, 0.9375, 0.5625, 0.9375, 0.5625, 0.875, 0.5938, 0.375, 0.5938, 0.4375, 0.5625, 0.4375, 0.5625, 0.375, 0.5938, 0.8125, 0.5938, 0.875, 0.5625, 0.875, 0.5625, 0.8125, 0.5938, 0.3125, 0.5938, 0.375, 0.5625, 0.375, 0.5625, 0.3125, 0.5938, 0.75, 0.5938, 0.8125, 0.5625, 0.8125, 0.5625, 0.75, 0.5938, 0.25, 0.5938, 0.3125, 0.5625, 0.3125, 0.5625, 0.25, 0.5938, 0.6875, 0.5938, 0.75, 0.5625, 0.75, 0.5625, 0.6875, 0.5938, 0.1875, 0.5938, 0.25, 0.5625, 0.25, 0.5625, 0.1875, 0.5938, 0.625, 0.5938, 0.6875, 0.5625, 0.6875, 0.5625, 0.625, 0.5938, 0.125, 0.5938, 0.1875, 0.5625, 0.1875, 0.5625, 0.125, 0.5938, 0.5625, 0.5938, 0.625, 0.5625, 0.625, 0.5625, 0.5625, 0.5938, 0.0625, 0.5938, 0.125, 0.5625, 0.125, 0.5625, 0.0625, 0.5938, 0.5558, 0.5938, 0.5625, 0.5625, 0.5625, 0.5625, 0.5558, 0.5938, 0.9375, 0.5781, 1.0, 0.5625, 0.9375, 0.5781, 0.0, 0.5938, 0.0625, 0.5625, 0.0625, 0.5938, 0.4375, 0.5938, 0.5, 0.5625, 0.5, 0.5625, 0.4375, 0.5625, 0.625, 0.5625, 0.6875, 0.5312, 0.6875, 0.5312, 0.625, 0.5625, 0.125, 0.5625, 0.1875, 0.5312, 0.1875, 0.5312, 0.125, 0.5625, 0.5625, 0.5625, 0.625, 0.5312, 0.625, 0.5312, 0.5625, 0.5625, 0.0625, 0.5625, 0.125, 0.5312, 0.125, 0.5312, 0.0625, 0.5625, 0.5558, 0.5625, 0.5625, 0.5312, 0.5625, 0.5312, 0.5558, 0.5625, 0.9375, 0.5469, 1.0, 0.5312, 0.9375, 0.5469, 0.0, 0.5625, 0.0625, 0.5312, 0.0625, 0.5625, 0.4375, 0.5625, 0.5, 0.5312, 0.5, 0.5312, 0.4375, 0.5625, 0.875, 0.5625, 0.9375, 0.5312, 0.9375, 0.5312, 0.875, 0.5625, 0.375, 0.5625, 0.4375, 0.5312, 0.4375, 0.5312, 0.375, 0.5625, 0.8125, 0.5625, 0.875, 0.5312, 0.875, 0.5312, 0.8125, 0.5625, 0.3125, 0.5625, 0.375, 0.5312, 0.375, 0.5312, 0.3125, 0.5625, 0.75, 0.5625, 0.8125, 0.5312, 0.8125, 0.5312, 0.75, 0.5625, 0.25, 0.5625, 0.3125, 0.5312, 0.3125, 0.5312, 0.25, 0.5625, 0.6875, 0.5625, 0.75, 0.5312, 0.75, 0.5312, 0.6875, 0.5625, 0.1875, 0.5625, 0.25, 0.5312, 0.25, 0.5312, 0.1875, 0.5312, 0.375, 0.5312, 0.4375, 0.5, 0.4375, 0.5, 0.375, 0.5312, 0.8125, 0.5312, 0.875, 0.5, 0.875, 0.5, 0.8125, 0.5312, 0.3125, 0.5312, 0.375, 0.5, 0.375, 0.5, 0.3125, 0.5312, 0.75, 0.5312, 0.8125, 0.5, 0.8125, 0.5, 0.75, 0.5312, 0.25, 0.5312, 0.3125, 0.5, 0.3125, 0.5, 0.25, 0.5312, 0.6875, 0.5312, 0.75, 0.5, 0.75, 0.5, 0.6875, 0.5312, 0.1875, 0.5312, 0.25, 0.5, 0.25, 0.5, 0.1875, 0.5312, 0.625, 0.5312, 0.6875, 0.5, 0.6875, 0.5, 0.625, 0.5312, 0.125, 0.5312, 0.1875, 0.5, 0.1875, 0.5, 0.125, 0.5312, 0.5625, 0.5312, 0.625, 0.5, 0.625, 0.5, 0.5625, 0.5312, 0.0625, 0.5312, 0.125, 0.5, 0.125, 0.5, 0.0625, 0.5312, 0.5558, 0.5312, 0.5625, 0.5, 0.5625, 0.5, 0.5558, 0.5312, 0.9375, 0.5156, 1.0, 0.5, 0.9375, 0.5156, 0.0, 0.5312, 0.0625, 0.5, 0.0625, 0.5312, 0.4375, 0.5312, 0.5, 0.5, 0.5, 0.5, 0.4375, 0.5312, 0.875, 0.5312, 0.9375, 0.5, 0.9375, 0.5, 0.875, 0.5, 0.125, 0.5, 0.1875, 0.4688, 0.1875, 0.4688, 0.125, 0.5, 0.5625, 0.5, 0.625, 0.4688, 0.625, 0.4688, 0.5625, 0.5, 0.0625, 0.5, 0.125, 0.4688, 0.125, 0.4688, 0.0625, 0.5, 0.5558, 0.5, 0.5625, 0.4688, 0.5625, 0.4688, 0.5558, 0.5, 0.9375, 0.4844, 1.0, 0.4688, 0.9375, 0.4844, 0.0, 0.5, 0.0625, 0.4688, 0.0625, 0.5, 0.4375, 0.5, 0.5, 0.4687, 0.5, 0.4688, 0.4375, 0.5, 0.875, 0.5, 0.9375, 0.4688, 0.9375, 0.4688, 0.875, 0.5, 0.375, 0.5, 0.4375, 0.4688, 0.4375, 0.4688, 0.375, 0.5, 0.8125, 0.5, 0.875, 0.4688, 0.875, 0.4688, 0.8125, 0.5, 0.3125, 0.5, 0.375, 0.4688, 0.375, 0.4687, 0.3125, 0.5, 0.75, 0.5, 0.8125, 0.4688, 0.8125, 0.4688, 0.75, 0.5, 0.25, 0.5, 0.3125, 0.4687, 0.3125, 0.4688, 0.25, 0.5, 0.6875, 0.5, 0.75, 0.4688, 0.75, 0.4687, 0.6875, 0.5, 0.1875, 0.5, 0.25, 0.4688, 0.25, 0.4688, 0.1875, 0.5, 0.625, 0.5, 0.6875, 0.4687, 0.6875, 0.4688, 0.625, 0.4688, 0.8125, 0.4688, 0.875, 0.4375, 0.875, 0.4375, 0.8125, 0.4687, 0.3125, 0.4688, 0.375, 0.4375, 0.375, 0.4375, 0.3125, 0.4688, 0.75, 0.4688, 0.8125, 0.4375, 0.8125, 0.4375, 0.75, 0.4688, 0.25, 0.4687, 0.3125, 0.4375, 0.3125, 0.4375, 0.25, 0.4687, 0.6875, 0.4688, 0.75, 0.4375, 0.75, 0.4375, 0.6875, 0.4688, 0.1875, 0.4688, 0.25, 0.4375, 0.25, 0.4375, 0.1875, 0.4688, 0.625, 0.4687, 0.6875, 0.4375, 0.6875, 0.4375, 0.625, 0.4688, 0.125, 0.4688, 0.1875, 0.4375, 0.1875, 0.4375, 0.125, 0.4688, 0.5625, 0.4688, 0.625, 0.4375, 0.625, 0.4375, 0.5625, 0.4688, 0.0625, 0.4688, 0.125, 0.4375, 0.125, 0.4375, 0.0625, 0.4688, 0.5558, 0.4688, 0.5625, 0.4375, 0.5625, 0.4375, 0.5558, 0.4688, 0.9375, 0.4531, 1.0, 0.4375, 0.9375, 0.4531, 0.0, 0.4688, 0.0625, 0.4375, 0.0625, 0.4688, 0.4375, 0.4687, 0.5, 0.4375, 0.5, 0.4375, 0.4375, 0.4688, 0.875, 0.4688, 0.9375, 0.4375, 0.9375, 0.4375, 0.875, 0.4688, 0.375, 0.4688, 0.4375, 0.4375, 0.4375, 0.4375, 0.375, 0.4375, 0.5625, 0.4375, 0.625, 0.4062, 0.625, 0.4062, 0.5625, 0.4375, 0.0625, 0.4375, 0.125, 0.4062, 0.125, 0.4062, 0.0625, 0.4375, 0.5558, 0.4375, 0.5625, 0.4062, 0.5625, 0.4062, 0.5558, 0.4375, 0.9375, 0.4219, 1.0, 0.4062, 0.9375, 0.4219, 0.0, 0.4375, 0.0625, 0.4062, 0.0625, 0.4375, 0.4375, 0.4375, 0.5, 0.4062, 0.5, 0.4062, 0.4375, 0.4375, 0.875, 0.4375, 0.9375, 0.4062, 0.9375, 0.4062, 0.875, 0.4375, 0.375, 0.4375, 0.4375, 0.4062, 0.4375, 0.4062, 0.375, 0.4375, 0.8125, 0.4375, 0.875, 0.4062, 0.875, 0.4062, 0.8125, 0.4375, 0.3125, 0.4375, 0.375, 0.4062, 0.375, 0.4062, 0.3125, 0.4375, 0.75, 0.4375, 0.8125, 0.4062, 0.8125, 0.4062, 0.75, 0.4375, 0.25, 0.4375, 0.3125, 0.4062, 0.3125, 0.4062, 0.25, 0.4375, 0.6875, 0.4375, 0.75, 0.4062, 0.75, 0.4062, 0.6875, 0.4375, 0.1875, 0.4375, 0.25, 0.4062, 0.25, 0.4062, 0.1875, 0.4375, 0.625, 0.4375, 0.6875, 0.4062, 0.6875, 0.4062, 0.625, 0.4375, 0.125, 0.4375, 0.1875, 0.4062, 0.1875, 0.4062, 0.125, 0.4062, 0.3125, 0.4062, 0.375, 0.375, 0.375, 0.375, 0.3125, 0.4062, 0.75, 0.4062, 0.8125, 0.375, 0.8125, 0.375, 0.75, 0.4062, 0.25, 0.4062, 0.3125, 0.375, 0.3125, 0.375, 0.25, 0.4062, 0.6875, 0.4062, 0.75, 0.375, 0.75, 0.375, 0.6875, 0.4062, 0.1875, 0.4062, 0.25, 0.375, 0.25, 0.375, 0.1875, 0.4062, 0.625, 0.4062, 0.6875, 0.375, 0.6875, 0.375, 0.625, 0.4062, 0.125, 0.4062, 0.1875, 0.375, 0.1875, 0.375, 0.125, 0.4062, 0.5625, 0.4062, 0.625, 0.375, 0.625, 0.375, 0.5625, 0.4062, 0.0625, 0.4062, 0.125, 0.375, 0.125, 0.375, 0.0625, 0.4062, 0.5558, 0.4062, 0.5625, 0.375, 0.5625, 0.375, 0.5558, 0.4062, 0.9375, 0.3906, 1.0, 0.375, 0.9375, 0.3906, 0.0, 0.4062, 0.0625, 0.375, 0.0625, 0.4062, 0.4375, 0.4062, 0.5, 0.375, 0.5, 0.375, 0.4375, 0.4062, 0.875, 0.4062, 0.9375, 0.375, 0.9375, 0.375, 0.875, 0.4062, 0.375, 0.4062, 0.4375, 0.375, 0.4375, 0.375, 0.375, 0.4062, 0.8125, 0.4062, 0.875, 0.375, 0.875, 0.375, 0.8125, 0.375, 0.0625, 0.375, 0.125, 0.3438, 0.125, 0.3438, 0.0625, 0.375, 0.5558, 0.375, 0.5625, 0.3438, 0.5625, 0.3438, 0.5558, 0.375, 0.9375, 0.3594, 1.0, 0.3438, 0.9375, 0.3594, 0.0, 0.375, 0.0625, 0.3438, 0.0625, 0.375, 0.4375, 0.375, 0.5, 0.3437, 0.5, 0.3438, 0.4375, 0.375, 0.875, 0.375, 0.9375, 0.3438, 0.9375, 0.3438, 0.875, 0.375, 0.375, 0.375, 0.4375, 0.3438, 0.4375, 0.3438, 0.375, 0.375, 0.8125, 0.375, 0.875, 0.3438, 0.875, 0.3438, 0.8125, 0.375, 0.3125, 0.375, 0.375, 0.3438, 0.375, 0.3438, 0.3125, 0.375, 0.75, 0.375, 0.8125, 0.3438, 0.8125, 0.3438, 0.75, 0.375, 0.25, 0.375, 0.3125, 0.3438, 0.3125, 0.3438, 0.25, 0.375, 0.6875, 0.375, 0.75, 0.3438, 0.75, 0.3438, 0.6875, 0.375, 0.1875, 0.375, 0.25, 0.3438, 0.25, 0.3438, 0.1875, 0.375, 0.625, 0.375, 0.6875, 0.3438, 0.6875, 0.3438, 0.625, 0.375, 0.125, 0.375, 0.1875, 0.3438, 0.1875, 0.3438, 0.125, 0.375, 0.5625, 0.375, 0.625, 0.3438, 0.625, 0.3438, 0.5625, 0.3438, 0.25, 0.3438, 0.3125, 0.3125, 0.3125, 0.3125, 0.25, 0.3438, 0.6875, 0.3438, 0.75, 0.3125, 0.75, 0.3125, 0.6875, 0.3438, 0.1875, 0.3438, 0.25, 0.3125, 0.25, 0.3125, 0.1875, 0.3438, 0.625, 0.3438, 0.6875, 0.3125, 0.6875, 0.3125, 0.625, 0.3438, 0.125, 0.3438, 0.1875, 0.3125, 0.1875, 0.3125, 0.125, 0.3438, 0.5625, 0.3438, 0.625, 0.3125, 0.625, 0.3125, 0.5625, 0.3438, 0.0625, 0.3438, 0.125, 0.3125, 0.125, 0.3125, 0.0625, 0.3438, 0.5558, 0.3438, 0.5625, 0.3125, 0.5625, 0.3125, 0.5558, 0.3438, 0.9375, 0.3281, 1.0, 0.3125, 0.9375, 0.3281, 0.0, 0.3438, 0.0625, 0.3125, 0.0625, 0.3438, 0.4375, 0.3437, 0.5, 0.3125, 0.5, 0.3125, 0.4375, 0.3438, 0.875, 0.3438, 0.9375, 0.3125, 0.9375, 0.3125, 0.875, 0.3438, 0.375, 0.3438, 0.4375, 0.3125, 0.4375, 0.3125, 0.375, 0.3438, 0.8125, 0.3438, 0.875, 0.3125, 0.875, 0.3125, 0.8125, 0.3438, 0.3125, 0.3438, 0.375, 0.3125, 0.375, 0.3125, 0.3125, 0.3438, 0.75, 0.3438, 0.8125, 0.3125, 0.8125, 0.3125, 0.75, 0.3125, 0.9375, 0.2969, 1.0, 0.2812, 0.9375, 0.2969, 0.0, 0.3125, 0.0625, 0.2812, 0.0625, 0.3125, 0.4375, 0.3125, 0.5, 0.2812, 0.5, 0.2812, 0.4375, 0.3125, 0.875, 0.3125, 0.9375, 0.2812, 0.9375, 0.2812, 0.875, 0.3125, 0.375, 0.3125, 0.4375, 0.2812, 0.4375, 0.2812, 0.375, 0.3125, 0.8125, 0.3125, 0.875, 0.2812, 0.875, 0.2812, 0.8125, 0.3125, 0.3125, 0.3125, 0.375, 0.2812, 0.375, 0.2812, 0.3125, 0.3125, 0.75, 0.3125, 0.8125, 0.2812, 0.8125, 0.2812, 0.75, 0.3125, 0.25, 0.3125, 0.3125, 0.2812, 0.3125, 0.2812, 0.25, 0.3125, 0.6875, 0.3125, 0.75, 0.2812, 0.75, 0.2812, 0.6875, 0.3125, 0.1875, 0.3125, 0.25, 0.2812, 0.25, 0.2812, 0.1875, 0.3125, 0.625, 0.3125, 0.6875, 0.2812, 0.6875, 0.2812, 0.625, 0.3125, 0.125, 0.3125, 0.1875, 0.2812, 0.1875, 0.2812, 0.125, 0.3125, 0.5625, 0.3125, 0.625, 0.2812, 0.625, 0.2812, 0.5625, 0.3125, 0.0625, 0.3125, 0.125, 0.2812, 0.125, 0.2812, 0.0625, 0.3125, 0.5558, 0.3125, 0.5625, 0.2812, 0.5625, 0.2812, 0.5558, 0.2812, 0.6875, 0.2812, 0.75, 0.25, 0.75, 0.25, 0.6875, 0.2812, 0.1875, 0.2812, 0.25, 0.25, 0.25, 0.25, 0.1875, 0.2812, 0.625, 0.2812, 0.6875, 0.25, 0.6875, 0.25, 0.625, 0.2812, 0.125, 0.2812, 0.1875, 0.25, 0.1875, 0.25, 0.125, 0.2812, 0.5625, 0.2812, 0.625, 0.25, 0.625, 0.25, 0.5625, 0.2812, 0.0625, 0.2812, 0.125, 0.25, 0.125, 0.25, 0.0625, 0.2812, 0.5558, 0.2812, 0.5625, 0.25, 0.5625, 0.25, 0.5558, 0.2812, 0.9375, 0.2656, 1.0, 0.25, 0.9375, 0.2656, 0.0, 0.2812, 0.0625, 0.25, 0.0625, 0.2812, 0.4375, 0.2812, 0.5, 0.25, 0.5, 0.25, 0.4375, 0.2812, 0.875, 0.2812, 0.9375, 0.25, 0.9375, 0.25, 0.875, 0.2812, 0.375, 0.2812, 0.4375, 0.25, 0.4375, 0.25, 0.375, 0.2812, 0.8125, 0.2812, 0.875, 0.25, 0.875, 0.25, 0.8125, 0.2812, 0.3125, 0.2812, 0.375, 0.25, 0.375, 0.25, 0.3125, 0.2812, 0.75, 0.2812, 0.8125, 0.25, 0.8125, 0.25, 0.75, 0.2812, 0.25, 0.2812, 0.3125, 0.25, 0.3125, 0.25, 0.25, 0.25, 0.4375, 0.25, 0.5, 0.2187, 0.5, 0.2188, 0.4375, 0.25, 0.875, 0.25, 0.9375, 0.2188, 0.9375, 0.2188, 0.875, 0.25, 0.375, 0.25, 0.4375, 0.2188, 0.4375, 0.2188, 0.375, 0.25, 0.8125, 0.25, 0.875, 0.2188, 0.875, 0.2188, 0.8125, 0.25, 0.3125, 0.25, 0.375, 0.2188, 0.375, 0.2188, 0.3125, 0.25, 0.75, 0.25, 0.8125, 0.2188, 0.8125, 0.2188, 0.75, 0.25, 0.25, 0.25, 0.3125, 0.2188, 0.3125, 0.2188, 0.25, 0.25, 0.6875, 0.25, 0.75, 0.2188, 0.75, 0.2188, 0.6875, 0.25, 0.1875, 0.25, 0.25, 0.2188, 0.25, 0.2188, 0.1875, 0.25, 0.625, 0.25, 0.6875, 0.2188, 0.6875, 0.2188, 0.625, 0.25, 0.125, 0.25, 0.1875, 0.2188, 0.1875, 0.2188, 0.125, 0.25, 0.5625, 0.25, 0.625, 0.2188, 0.625, 0.2188, 0.5625, 0.25, 0.0625, 0.25, 0.125, 0.2188, 0.125, 0.2188, 0.0625, 0.25, 0.5558, 0.25, 0.5625, 0.2188, 0.5625, 0.2188, 0.5558, 0.25, 0.9375, 0.2344, 1.0, 0.2188, 0.9375, 0.2344, 0.0, 0.25, 0.0625, 0.2188, 0.0625, 0.2188, 0.1875, 0.2188, 0.25, 0.1875, 0.25, 0.1875, 0.1875, 0.2188, 0.625, 0.2188, 0.6875, 0.1875, 0.6875, 0.1875, 0.625, 0.2188, 0.125, 0.2188, 0.1875, 0.1875, 0.1875, 0.1875, 0.125, 0.2188, 0.5625, 0.2188, 0.625, 0.1875, 0.625, 0.1875, 0.5625, 0.2188, 0.0625, 0.2188, 0.125, 0.1875, 0.125, 0.1875, 0.0625, 0.2188, 0.5558, 0.2188, 0.5625, 0.1875, 0.5625, 0.1875, 0.5558, 0.2188, 0.9375, 0.2031, 1.0, 0.1875, 0.9375, 0.2031, 0.0, 0.2188, 0.0625, 0.1875, 0.0625, 0.2188, 0.4375, 0.2187, 0.5, 0.1875, 0.5, 0.1875, 0.4375, 0.2188, 0.875, 0.2188, 0.9375, 0.1875, 0.9375, 0.1875, 0.875, 0.2188, 0.375, 0.2188, 0.4375, 0.1875, 0.4375, 0.1875, 0.375, 0.2188, 0.8125, 0.2188, 0.875, 0.1875, 0.875, 0.1875, 0.8125, 0.2188, 0.3125, 0.2188, 0.375, 0.1875, 0.375, 0.1875, 0.3125, 0.2188, 0.75, 0.2188, 0.8125, 0.1875, 0.8125, 0.1875, 0.75, 0.2188, 0.25, 0.2188, 0.3125, 0.1875, 0.3125, 0.1875, 0.25, 0.2188, 0.6875, 0.2188, 0.75, 0.1875, 0.75, 0.1875, 0.6875, 0.1875, 0.875, 0.1875, 0.9375, 0.1563, 0.9375, 0.1562, 0.875, 0.1875, 0.375, 0.1875, 0.4375, 0.1562, 0.4375, 0.1563, 0.375, 0.1875, 0.8125, 0.1875, 0.875, 0.1562, 0.875, 0.1562, 0.8125, 0.1875, 0.3125, 0.1875, 0.375, 0.1563, 0.375, 0.1562, 0.3125, 0.1875, 0.75, 0.1875, 0.8125, 0.1562, 0.8125, 0.1563, 0.75, 0.1875, 0.25, 0.1875, 0.3125, 0.1562, 0.3125, 0.1563, 0.25, 0.1875, 0.6875, 0.1875, 0.75, 0.1563, 0.75, 0.1562, 0.6875, 0.1875, 0.1875, 0.1875, 0.25, 0.1563, 0.25, 0.1562, 0.1875, 0.1875, 0.625, 0.1875, 0.6875, 0.1562, 0.6875, 0.1563, 0.625, 0.1875, 0.125, 0.1875, 0.1875, 0.1562, 0.1875, 0.1562, 0.125, 0.1875, 0.5625, 0.1875, 0.625, 0.1563, 0.625, 0.1562, 0.5625, 0.1875, 0.0625, 0.1875, 0.125, 0.1562, 0.125, 0.1563, 0.0625, 0.1875, 0.5558, 0.1875, 0.5625, 0.1562, 0.5625, 0.1562, 0.5558, 0.1875, 0.9375, 0.1719, 1.0, 0.1563, 0.9375, 0.1719, 0.0, 0.1875, 0.0625, 0.1563, 0.0625, 0.1875, 0.4375, 0.1875, 0.5, 0.1562, 0.5, 0.1562, 0.4375, 0.1563, 0.625, 0.1562, 0.6875, 0.125, 0.6875, 0.125, 0.625, 0.1562, 0.125, 0.1562, 0.1875, 0.125, 0.1875, 0.125, 0.125, 0.1562, 0.5625, 0.1563, 0.625, 0.125, 0.625, 0.125, 0.5625, 0.1563, 0.0625, 0.1562, 0.125, 0.125, 0.125, 0.125, 0.0625, 0.1562, 0.5558, 0.1562, 0.5625, 0.125, 0.5625, 0.125, 0.5558, 0.1563, 0.9375, 0.1406, 1.0, 0.125, 0.9375, 0.1406, 0.0, 0.1563, 0.0625, 0.125, 0.0625, 0.1562, 0.4375, 0.1562, 0.5, 0.125, 0.5, 0.125, 0.4375, 0.1562, 0.875, 0.1563, 0.9375, 0.125, 0.9375, 0.125, 0.875, 0.1563, 0.375, 0.1562, 0.4375, 0.125, 0.4375, 0.125, 0.375, 0.1562, 0.8125, 0.1562, 0.875, 0.125, 0.875, 0.125, 0.8125, 0.1562, 0.3125, 0.1563, 0.375, 0.125, 0.375, 0.125, 0.3125, 0.1563, 0.75, 0.1562, 0.8125, 0.125, 0.8125, 0.125, 0.75, 0.1563, 0.25, 0.1562, 0.3125, 0.125, 0.3125, 0.125, 0.25, 0.1562, 0.6875, 0.1563, 0.75, 0.125, 0.75, 0.125, 0.6875, 0.1562, 0.1875, 0.1563, 0.25, 0.125, 0.25, 0.125, 0.1875, 0.125, 0.375, 0.125, 0.4375, 0.09375, 0.4375, 0.09375, 0.375, 0.125, 0.8125, 0.125, 0.875, 0.09375, 0.875, 0.09375, 0.8125, 0.125, 0.3125, 0.125, 0.375, 0.09375, 0.375, 0.09375, 0.3125, 0.125, 0.75, 0.125, 0.8125, 0.09375, 0.8125, 0.09375, 0.75, 0.125, 0.25, 0.125, 0.3125, 0.09375, 0.3125, 0.09375, 0.25, 0.125, 0.6875, 0.125, 0.75, 0.09375, 0.75, 0.09375, 0.6875, 0.125, 0.1875, 0.125, 0.25, 0.09375, 0.25, 0.09375, 0.1875, 0.125, 0.625, 0.125, 0.6875, 0.09375, 0.6875, 0.09375, 0.625, 0.125, 0.125, 0.125, 0.1875, 0.09375, 0.1875, 0.09375, 0.125, 0.125, 0.5625, 0.125, 0.625, 0.09375, 0.625, 0.09375, 0.5625, 0.125, 0.0625, 0.125, 0.125, 0.09375, 0.125, 0.09375, 0.0625, 0.125, 0.5558, 0.125, 0.5625, 0.09375, 0.5625, 0.09375, 0.5558, 0.125, 0.9375, 0.1094, 1.0, 0.09375, 0.9375, 0.1094, 0.0, 0.125, 0.0625, 0.09375, 0.0625, 0.125, 0.4375, 0.125, 0.5, 0.09375, 0.5, 0.09375, 0.4375, 0.125, 0.875, 0.125, 0.9375, 0.09375, 0.9375, 0.09375, 0.875, 0.09375, 0.125, 0.09375, 0.1875, 0.0625, 0.1875, 0.0625, 0.125, 0.09375, 0.5625, 0.09375, 0.625, 0.0625, 0.625, 0.0625, 0.5625, 0.09375, 0.0625, 0.09375, 0.125, 0.0625, 0.125, 0.0625, 0.0625, 0.09375, 0.5558, 0.09375, 0.5625, 0.0625, 0.5625, 0.0625, 0.5558, 0.09375, 0.9375, 0.07812, 1.0, 0.0625, 0.9375, 0.07812, 0.0, 0.09375, 0.0625, 0.0625, 0.0625, 0.09375, 0.4375, 0.09375, 0.5, 0.0625, 0.5, 0.0625, 0.4375, 0.09375, 0.875, 0.09375, 0.9375, 0.0625, 0.9375, 0.0625, 0.875, 0.09375, 0.375, 0.09375, 0.4375, 0.0625, 0.4375, 0.0625, 0.375, 0.09375, 0.8125, 0.09375, 0.875, 0.0625, 0.875, 0.0625, 0.8125, 0.09375, 0.3125, 0.09375, 0.375, 0.0625, 0.375, 0.0625, 0.3125, 0.09375, 0.75, 0.09375, 0.8125, 0.0625, 0.8125, 0.0625, 0.75, 0.09375, 0.25, 0.09375, 0.3125, 0.0625, 0.3125, 0.0625, 0.25, 0.09375, 0.6875, 0.09375, 0.75, 0.0625, 0.75, 0.0625, 0.6875, 0.09375, 0.1875, 0.09375, 0.25, 0.0625, 0.25, 0.0625, 0.1875, 0.09375, 0.625, 0.09375, 0.6875, 0.0625, 0.6875, 0.0625, 0.625, 0.0625, 0.3125, 0.0625, 0.375, 0.03125, 0.375, 0.03125, 0.3125, 0.0625, 0.75, 0.0625, 0.8125, 0.03125, 0.8125, 0.03125, 0.75, 0.0625, 0.25, 0.0625, 0.3125, 0.03125, 0.3125, 0.03125, 0.25, 0.0625, 0.6875, 0.0625, 0.75, 0.03125, 0.75, 0.03125, 0.6875, 0.0625, 0.1875, 0.0625, 0.25, 0.03125, 0.25, 0.03125, 0.1875, 0.0625, 0.625, 0.0625, 0.6875, 0.03125, 0.6875, 0.03125, 0.625, 0.0625, 0.125, 0.0625, 0.1875, 0.03125, 0.1875, 0.03125, 0.125, 0.0625, 0.5625, 0.0625, 0.625, 0.03125, 0.625, 0.03125, 0.5625, 0.0625, 0.0625, 0.0625, 0.125, 0.03125, 0.125, 0.03125, 0.0625, 0.0625, 0.5558, 0.0625, 0.5625, 0.03125, 0.5625, 0.03125, 0.5558, 0.0625, 0.9375, 0.04687, 1.0, 0.03125, 0.9375, 0.04687, 0.0, 0.0625, 0.0625, 0.03125, 0.0625, 0.0625, 0.4375, 0.0625, 0.5, 0.03125, 0.5, 0.03125, 0.4375, 0.0625, 0.875, 0.0625, 0.9375, 0.03125, 0.9375, 0.03125, 0.875, 0.0625, 0.375, 0.0625, 0.4375, 0.03125, 0.4375, 0.03125, 0.375, 0.0625, 0.8125, 0.0625, 0.875, 0.03125, 0.875, 0.03125, 0.8125, 0.03125, 0.0625, 0.03125, 0.125, 0.0, 0.125, 0.0, 0.0625, 0.03125, 0.5558, 0.03125, 0.5625, 0.0, 0.5625, 0.0, 0.5558, 0.03125, 0.9375, 0.01562, 1.0, 0.0, 0.9375, 0.01562, 0.0, 0.03125, 0.0625, 0.0, 0.0625, 0.03125, 0.4375, 0.03125, 0.5, 0.0, 0.5, 0.0, 0.4375, 0.03125, 0.875, 0.03125, 0.9375, 0.0, 0.9375, 0.0, 0.875, 0.03125, 0.375, 0.03125, 0.4375, 0.0, 0.4375, 0.0, 0.375, 0.03125, 0.8125, 0.03125, 0.875, 0.0, 0.875, 0.0, 0.8125, 0.03125, 0.3125, 0.03125, 0.375, 0.0, 0.375, 0.0, 0.3125, 0.03125, 0.75, 0.03125, 0.8125, 0.0, 0.8125, 0.0, 0.75, 0.03125, 0.25, 0.03125, 0.3125, 0.0, 0.3125, 0.0, 0.25, 0.03125, 0.6875, 0.03125, 0.75, 0.0, 0.75, 0.0, 0.6875, 0.03125, 0.1875, 0.03125, 0.25, 0.0, 0.25, 0.0, 0.1875, 0.03125, 0.625, 0.03125, 0.6875, 0.0, 0.6875, 0.0, 0.625, 0.03125, 0.125, 0.03125, 0.1875, 0.0, 0.1875, 0.0, 0.125, 0.03125, 0.5625, 0.03125, 0.625, 0.0, 0.625, 0.0, 0.5625, 1.0, 0.75, 1.0, 0.8125, 0.9687, 0.8125, 0.9688, 0.75, 1.0, 0.25, 1.0, 0.3125, 0.9687, 0.3125, 0.9688, 0.25, 1.0, 0.6875, 1.0, 0.75, 0.9688, 0.75, 0.9687, 0.6875, 1.0, 0.1875, 1.0, 0.25, 0.9688, 0.25, 0.9687, 0.1875, 1.0, 0.625, 1.0, 0.6875, 0.9687, 0.6875, 0.9688, 0.625, 1.0, 0.125, 1.0, 0.1875, 0.9687, 0.1875, 0.9687, 0.125, 1.0, 0.5625, 1.0, 0.625, 0.9688, 0.625, 0.9687, 0.5625, 1.0, 0.0625, 1.0, 0.125, 0.9687, 0.125, 0.9688, 0.0625, 1.0, 0.5558, 1.0, 0.5625, 0.9687, 0.5625, 0.9687, 0.5558, 1.0, 0.9375, 0.9844, 1.0, 0.9688, 0.9375, 0.9844, 0.0, 1.0, 0.0625, 0.9688, 0.0625, 1.0, 0.4375, 1.0, 0.5, 0.9687, 0.5, 0.9687, 0.4375, 1.0, 0.875, 1.0, 0.9375, 0.9688, 0.9375, 0.9687, 0.875, 1.0, 0.375, 1.0, 0.4375, 0.9687, 0.4375, 0.9688, 0.375, 1.0, 0.8125, 1.0, 0.875, 0.9687, 0.875, 0.9687, 0.8125, 1.0, 0.3125, 1.0, 0.375, 0.9688, 0.375, 0.9687, 0.3125, 0.9687, 0.5558, 0.9687, 0.5625, 0.9375, 0.5625, 0.9375, 0.5558, 0.9688, 0.9375, 0.9531, 1.0, 0.9375, 0.9375, 0.9531, 0.0, 0.9688, 0.0625, 0.9375, 0.0625, 0.9687, 0.4375, 0.9687, 0.5, 0.9375, 0.5, 0.9375, 0.4375, 0.9687, 0.875, 0.9688, 0.9375, 0.9375, 0.9375, 0.9375, 0.875, 0.9688, 0.375, 0.9687, 0.4375, 0.9375, 0.4375, 0.9375, 0.375, 0.9687, 0.8125, 0.9687, 0.875, 0.9375, 0.875, 0.9375, 0.8125, 0.9687, 0.3125, 0.9688, 0.375, 0.9375, 0.375, 0.9375, 0.3125, 0.9688, 0.75, 0.9687, 0.8125, 0.9375, 0.8125, 0.9375, 0.75, 0.9688, 0.25, 0.9687, 0.3125, 0.9375, 0.3125, 0.9375, 0.25, 0.9687, 0.6875, 0.9688, 0.75, 0.9375, 0.75, 0.9375, 0.6875, 0.9687, 0.1875, 0.9688, 0.25, 0.9375, 0.25, 0.9375, 0.1875, 0.9688, 0.625, 0.9687, 0.6875, 0.9375, 0.6875, 0.9375, 0.625, 0.9687, 0.125, 0.9687, 0.1875, 0.9375, 0.1875, 0.9375, 0.125, 0.9687, 0.5625, 0.9688, 0.625, 0.9375, 0.625, 0.9375, 0.5625, 0.9688, 0.0625, 0.9687, 0.125, 0.9375, 0.125, 0.9375, 0.0625, 0.9375, 0.25, 0.9375, 0.3125, 0.9062, 0.3125, 0.9062, 0.25, 0.9375, 0.6875, 0.9375, 0.75, 0.9062, 0.75, 0.9062, 0.6875, 0.9375, 0.1875, 0.9375, 0.25, 0.9062, 0.25, 0.9062, 0.1875, 0.9375, 0.625, 0.9375, 0.6875, 0.9062, 0.6875, 0.9062, 0.625, 0.9375, 0.125, 0.9375, 0.1875, 0.9062, 0.1875, 0.9062, 0.125, 0.9375, 0.5625, 0.9375, 0.625, 0.9062, 0.625, 0.9062, 0.5625, 0.9375, 0.0625, 0.9375, 0.125, 0.9062, 0.125, 0.9062, 0.0625, 0.9375, 0.5558, 0.9375, 0.5625, 0.9062, 0.5625, 0.9062, 0.5558, 0.9375, 0.9375, 0.9219, 1.0, 0.9062, 0.9375, 0.9219, 0.0, 0.9375, 0.0625, 0.9062, 0.0625, 0.9375, 0.4375, 0.9375, 0.5, 0.9062, 0.5, 0.9062, 0.4375, 0.9375, 0.875, 0.9375, 0.9375, 0.9062, 0.9375, 0.9062, 0.875, 0.9375, 0.375, 0.9375, 0.4375, 0.9062, 0.4375, 0.9062, 0.375, 0.9375, 0.8125, 0.9375, 0.875, 0.9062, 0.875, 0.9062, 0.8125, 0.9375, 0.3125, 0.9375, 0.375, 0.9062, 0.375, 0.9062, 0.3125, 0.9375, 0.75, 0.9375, 0.8125, 0.9062, 0.8125, 0.9062, 0.75, 0.9062, 0.9375, 0.8906, 1.0, 0.875, 0.9375, 0.8906, 0.0, 0.9062, 0.0625, 0.875, 0.0625, 0.9062, 0.4375, 0.9062, 0.5, 0.875, 0.5, 0.875, 0.4375, 0.9062, 0.875, 0.9062, 0.9375, 0.875, 0.9375, 0.875, 0.875, 0.9062, 0.375, 0.9062, 0.4375, 0.875, 0.4375, 0.875, 0.375, 0.9062, 0.8125, 0.9062, 0.875, 0.875, 0.875, 0.875, 0.8125, 0.9062, 0.3125, 0.9062, 0.375, 0.875, 0.375, 0.875, 0.3125, 0.9062, 0.75, 0.9062, 0.8125, 0.875, 0.8125, 0.875, 0.75, 0.9062, 0.25, 0.9062, 0.3125, 0.875, 0.3125, 0.875, 0.25, 0.9062, 0.6875, 0.9062, 0.75, 0.875, 0.75, 0.875, 0.6875, 0.9062, 0.1875, 0.9062, 0.25, 0.875, 0.25, 0.875, 0.1875, 0.9062, 0.625, 0.9062, 0.6875, 0.875, 0.6875, 0.875, 0.625, 0.9062, 0.125, 0.9062, 0.1875, 0.875, 0.1875, 0.875, 0.125, 0.9062, 0.5625, 0.9062, 0.625, 0.875, 0.625, 0.875, 0.5625, 0.9062, 0.0625, 0.9062, 0.125, 0.875, 0.125, 0.875, 0.0625, 0.9062, 0.5558, 0.9062, 0.5625, 0.875, 0.5625, 0.875, 0.5558, 0.875, 0.6875, 0.875, 0.75, 0.8438, 0.75, 0.8437, 0.6875, 0.875, 0.1875, 0.875, 0.25, 0.8438, 0.25, 0.8437, 0.1875, 0.875, 0.625, 0.875, 0.6875, 0.8437, 0.6875, 0.8438, 0.625, 0.875, 0.125, 0.875, 0.1875, 0.8437, 0.1875, 0.8438, 0.125, 0.875, 0.5625, 0.875, 0.625, 0.8438, 0.625, 0.8437, 0.5625, 0.875, 0.0625, 0.875, 0.125, 0.8438, 0.125, 0.8438, 0.0625, 0.875, 0.5558, 0.875, 0.5625, 0.8437, 0.5625, 0.8437, 0.5558, 0.875, 0.9375, 0.8594, 1.0, 0.8438, 0.9375, 0.8594, 0.0, 0.875, 0.0625, 0.8438, 0.0625, 0.875, 0.4375, 0.875, 0.5, 0.8437, 0.5, 0.8437, 0.4375, 0.875, 0.875, 0.875, 0.9375, 0.8438, 0.9375, 0.8438, 0.875, 0.875, 0.375, 0.875, 0.4375, 0.8437, 0.4375, 0.8438, 0.375, 0.875, 0.8125, 0.875, 0.875, 0.8438, 0.875, 0.8437, 0.8125, 0.875, 0.3125, 0.875, 0.375, 0.8438, 0.375, 0.8437, 0.3125, 0.875, 0.75, 0.875, 0.8125, 0.8437, 0.8125, 0.8438, 0.75, 0.875, 0.25, 0.875, 0.3125, 0.8437, 0.3125, 0.8438, 0.25, 0.8437, 0.4375, 0.8437, 0.5, 0.8125, 0.5, 0.8125, 0.4375, 0.8438, 0.875, 0.8438, 0.9375, 0.8125, 0.9375, 0.8125, 0.875, 0.8438, 0.375, 0.8437, 0.4375, 0.8125, 0.4375, 0.8125, 0.375, 0.8437, 0.8125, 0.8438, 0.875, 0.8125, 0.875, 0.8125, 0.8125, 0.8437, 0.3125, 0.8438, 0.375, 0.8125, 0.375, 0.8125, 0.3125, 0.8438, 0.75, 0.8437, 0.8125, 0.8125, 0.8125, 0.8125, 0.75, 0.8438, 0.25, 0.8437, 0.3125, 0.8125, 0.3125, 0.8125, 0.25, 0.8437, 0.6875, 0.8438, 0.75, 0.8125, 0.75, 0.8125, 0.6875, 0.8437, 0.1875, 0.8438, 0.25, 0.8125, 0.25, 0.8125, 0.1875, 0.8438, 0.625, 0.8437, 0.6875, 0.8125, 0.6875, 0.8125, 0.625, 0.8438, 0.125, 0.8437, 0.1875, 0.8125, 0.1875, 0.8125, 0.125, 0.8437, 0.5625, 0.8438, 0.625, 0.8125, 0.625, 0.8125, 0.5625, 0.8438, 0.0625, 0.8438, 0.125, 0.8125, 0.125, 0.8125, 0.0625, 0.8437, 0.5558, 0.8437, 0.5625, 0.8125, 0.5625, 0.8125, 0.5558, 0.8438, 0.9375, 0.8281, 1.0, 0.8125, 0.9375, 0.8281, 0.0, 0.8438, 0.0625, 0.8125, 0.0625, 0.8125, 0.1875, 0.8125, 0.25, 0.7812, 0.25, 0.7812, 0.1875, 0.8125, 0.625, 0.8125, 0.6875, 0.7812, 0.6875, 0.7812, 0.625, 0.8125, 0.125, 0.8125, 0.1875, 0.7812, 0.1875, 0.7812, 0.125, 0.8125, 0.5625, 0.8125, 0.625, 0.7812, 0.625, 0.7812, 0.5625, 0.8125, 0.0625, 0.8125, 0.125, 0.7812, 0.125, 0.7812, 0.0625, 0.8125, 0.5558, 0.8125, 0.5625, 0.7812, 0.5625, 0.7812, 0.5558, 0.8125, 0.9375, 0.7969, 1.0, 0.7812, 0.9375, 0.7969, 0.0, 0.8125, 0.0625, 0.7812, 0.0625, 0.8125, 0.4375, 0.8125, 0.5, 0.7812, 0.5, 0.7812, 0.4375, 0.8125, 0.875, 0.8125, 0.9375, 0.7812, 0.9375, 0.7812, 0.875, 0.8125, 0.375, 0.8125, 0.4375, 0.7812, 0.4375, 0.7812, 0.375, 0.8125, 0.8125, 0.8125, 0.875, 0.7812, 0.875, 0.7812, 0.8125, 0.8125, 0.3125, 0.8125, 0.375, 0.7812, 0.375, 0.7812, 0.3125, 0.8125, 0.75, 0.8125, 0.8125, 0.7812, 0.8125, 0.7812, 0.75, 0.8125, 0.25, 0.8125, 0.3125, 0.7812, 0.3125, 0.7812, 0.25, 0.8125, 0.6875, 0.8125, 0.75, 0.7812, 0.75, 0.7812, 0.6875, 0.7812, 0.375, 0.7812, 0.4375, 0.75, 0.4375, 0.75, 0.375, 0.7812, 0.8125, 0.7812, 0.875, 0.75, 0.875, 0.75, 0.8125, 0.7812, 0.3125, 0.7812, 0.375, 0.75, 0.375, 0.75, 0.3125, 0.7812, 0.75, 0.7812, 0.8125, 0.75, 0.8125, 0.75, 0.75, 0.7812, 0.25, 0.7812, 0.3125, 0.75, 0.3125, 0.75, 0.25, 0.7812, 0.6875, 0.7812, 0.75, 0.75, 0.75, 0.75, 0.6875, 0.7812, 0.1875, 0.7812, 0.25, 0.75, 0.25, 0.75, 0.1875, 0.7812, 0.625, 0.7812, 0.6875, 0.75, 0.6875, 0.75, 0.625, 0.7812, 0.125, 0.7812, 0.1875, 0.75, 0.1875, 0.75, 0.125, 0.7812, 0.5625, 0.7812, 0.625, 0.75, 0.625, 0.75, 0.5625, 0.7812, 0.0625, 0.7812, 0.125, 0.75, 0.125, 0.75, 0.0625, 0.7812, 0.5558, 0.7812, 0.5625, 0.75, 0.5625, 0.75, 0.5558, 0.7812, 0.9375, 0.7656, 1.0, 0.75, 0.9375, 0.7656, 0.0, 0.7812, 0.0625, 0.75, 0.0625, 0.7812, 0.4375, 0.7812, 0.5, 0.75, 0.5, 0.75, 0.4375, 0.7812, 0.875, 0.7812, 0.9375, 0.75, 0.9375, 0.75, 0.875, 0.7812, 0.5, 0.7812, 0.5056, 0.75, 0.5056, 0.75, 0.5, 0.8125, 0.5, 0.8125, 0.5056, 0.7812, 0.5056, 0.7812, 0.5, 0.8437, 0.5, 0.8437, 0.5056, 0.8125, 0.5056, 0.8125, 0.5, 0.875, 0.5, 0.875, 0.5056, 0.8437, 0.5056, 0.8437, 0.5, 0.9062, 0.5, 0.9062, 0.5056, 0.875, 0.5056, 0.875, 0.5, 0.9375, 0.5, 0.9375, 0.5056, 0.9062, 0.5056, 0.9062, 0.5, 0.9687, 0.5, 0.9687, 0.5056, 0.9375, 0.5056, 0.9375, 0.5, 1.0, 0.5, 1.0, 0.5056, 0.9687, 0.5056, 0.9687, 0.5, 0.03125, 0.5, 0.03125, 0.5056, 0.0, 0.5056, 0.0, 0.5, 0.0625, 0.5, 0.0625, 0.5056, 0.03125, 0.5056, 0.03125, 0.5, 0.09375, 0.5, 0.09375, 0.5056, 0.0625, 0.5056, 0.0625, 0.5, 0.125, 0.5, 0.125, 0.5056, 0.09375, 0.5056, 0.09375, 0.5, 0.1562, 0.5, 0.1562, 0.5056, 0.125, 0.5056, 0.125, 0.5, 0.1875, 0.5, 0.1875, 0.5056, 0.1562, 0.5056, 0.1562, 0.5, 0.2187, 0.5, 0.2187, 0.5056, 0.1875, 0.5056, 0.1875, 0.5, 0.25, 0.5, 0.25, 0.5056, 0.2187, 0.5056, 0.2187, 0.5, 0.2812, 0.5, 0.2812, 0.5056, 0.25, 0.5056, 0.25, 0.5, 0.3125, 0.5, 0.3125, 0.5056, 0.2812, 0.5056, 0.2812, 0.5, 0.3437, 0.5, 0.3437, 0.5056, 0.3125, 0.5056, 0.3125, 0.5, 0.375, 0.5, 0.375, 0.5056, 0.3437, 0.5056, 0.3437, 0.5, 0.4062, 0.5, 0.4062, 0.5056, 0.375, 0.5056, 0.375, 0.5, 0.4375, 0.5, 0.4375, 0.5056, 0.4062, 0.5056, 0.4062, 0.5, 0.4687, 0.5, 0.4687, 0.5056, 0.4375, 0.5056, 0.4375, 0.5, 0.5, 0.5, 0.5, 0.5056, 0.4687, 0.5056, 0.4687, 0.5, 0.5312, 0.5, 0.5312, 0.5056, 0.5, 0.5056, 0.5, 0.5, 0.5625, 0.5, 0.5625, 0.5056, 0.5312, 0.5056, 0.5312, 0.5, 0.5938, 0.5, 0.5938, 0.5056, 0.5625, 0.5056, 0.5625, 0.5, 0.625, 0.5, 0.625, 0.5056, 0.5938, 0.5056, 0.5938, 0.5, 0.6562, 0.5, 0.6562, 0.5056, 0.625, 0.5056, 0.625, 0.5, 0.6875, 0.5, 0.6875, 0.5056, 0.6562, 0.5056, 0.6562, 0.5, 0.7188, 0.5, 0.7188, 0.5056, 0.6875, 0.5056, 0.6875, 0.5, 0.75, 0.5, 0.75, 0.5056, 0.7188, 0.5056, 0.7188, 0.5, 0.7812, 0.5502, 0.7812, 0.5558, 0.75, 0.5558, 0.75, 0.5502, 0.8125, 0.5502, 0.8125, 0.5558, 0.7812, 0.5558, 0.7812, 0.5502, 0.8437, 0.5502, 0.8437, 0.5558, 0.8125, 0.5558, 0.8125, 0.5502, 0.875, 0.5502, 0.875, 0.5558, 0.8437, 0.5558, 0.8437, 0.5502, 0.9062, 0.5502, 0.9062, 0.5558, 0.875, 0.5558, 0.875, 0.5502, 0.9375, 0.5502, 0.9375, 0.5558, 0.9062, 0.5558, 0.9062, 0.5502, 0.9687, 0.5502, 0.9687, 0.5558, 0.9375, 0.5558, 0.9375, 0.5502, 1.0, 0.5502, 1.0, 0.5558, 0.9687, 0.5558, 0.9687, 0.5502, 0.03125, 0.5502, 0.03125, 0.5558, 0.0, 0.5558, 0.0, 0.5502, 0.0625, 0.5502, 0.0625, 0.5558, 0.03125, 0.5558, 0.03125, 0.5502, 0.09375, 0.5502, 0.09375, 0.5558, 0.0625, 0.5558, 0.0625, 0.5502, 0.125, 0.5502, 0.125, 0.5558, 0.09375, 0.5558, 0.09375, 0.5502, 0.1562, 0.5502, 0.1562, 0.5558, 0.125, 0.5558, 0.125, 0.5502, 0.1875, 0.5502, 0.1875, 0.5558, 0.1562, 0.5558, 0.1562, 0.5502, 0.2188, 0.5502, 0.2188, 0.5558, 0.1875, 0.5558, 0.1875, 0.5502, 0.25, 0.5502, 0.25, 0.5558, 0.2188, 0.5558, 0.2188, 0.5502, 0.2812, 0.5502, 0.2812, 0.5558, 0.25, 0.5558, 0.25, 0.5502, 0.3125, 0.5502, 0.3125, 0.5558, 0.2812, 0.5558, 0.2812, 0.5502, 0.3438, 0.5502, 0.3438, 0.5558, 0.3125, 0.5558, 0.3125, 0.5502, 0.375, 0.5502, 0.375, 0.5558, 0.3438, 0.5558, 0.3438, 0.5502, 0.4062, 0.5502, 0.4062, 0.5558, 0.375, 0.5558, 0.375, 0.5502, 0.4375, 0.5502, 0.4375, 0.5558, 0.4062, 0.5558, 0.4062, 0.5502, 0.4688, 0.5502, 0.4688, 0.5558, 0.4375, 0.5558, 0.4375, 0.5502, 0.5, 0.5502, 0.5, 0.5558, 0.4688, 0.5558, 0.4688, 0.5502, 0.5313, 0.5502, 0.5312, 0.5558, 0.5, 0.5558, 0.5, 0.5502, 0.5625, 0.5502, 0.5625, 0.5558, 0.5312, 0.5558, 0.5313, 0.5502, 0.5938, 0.5502, 0.5938, 0.5558, 0.5625, 0.5558, 0.5625, 0.5502, 0.625, 0.5502, 0.625, 0.5558, 0.5938, 0.5558, 0.5938, 0.5502, 0.6562, 0.5502, 0.6562, 0.5558, 0.625, 0.5558, 0.625, 0.5502, 0.6875, 0.5502, 0.6875, 0.5558, 0.6562, 0.5558, 0.6562, 0.5502, 0.7188, 0.5502, 0.7188, 0.5558, 0.6875, 0.5558, 0.6875, 0.5502, 0.75, 0.5502, 0.75, 0.5558, 0.7188, 0.5558, 0.7188, 0.5502, 0.75, 0.5455, 0.75, 0.5502, 0.7188, 0.5502, 0.7188, 0.5455, 0.7188, 0.5455, 0.7188, 0.5502, 0.6875, 0.5502, 0.6875, 0.5455, 0.6875, 0.5455, 0.6875, 0.5502, 0.6562, 0.5502, 0.6562, 0.5455, 0.6562, 0.5455, 0.6562, 0.5502, 0.625, 0.5502, 0.625, 0.5455, 0.625, 0.5455, 0.625, 0.5502, 0.5938, 0.5502, 0.5938, 0.5455, 0.5938, 0.5455, 0.5938, 0.5502, 0.5625, 0.5502, 0.5625, 0.5455, 0.5625, 0.5455, 0.5625, 0.5502, 0.5313, 0.5502, 0.5313, 0.5455, 0.5313, 0.5455, 0.5313, 0.5502, 0.5, 0.5502, 0.5, 0.5455, 0.5, 0.5455, 0.5, 0.5502, 0.4688, 0.5502, 0.4688, 0.5455, 0.4688, 0.5455, 0.4688, 0.5502, 0.4375, 0.5502, 0.4375, 0.5455, 0.4375, 0.5455, 0.4375, 0.5502, 0.4062, 0.5502, 0.4062, 0.5455, 0.4062, 0.5455, 0.4062, 0.5502, 0.375, 0.5502, 0.375, 0.5455, 0.375, 0.5455, 0.375, 0.5502, 0.3438, 0.5502, 0.3438, 0.5455, 0.3438, 0.5455, 0.3438, 0.5502, 0.3125, 0.5502, 0.3125, 0.5455, 0.3125, 0.5455, 0.3125, 0.5502, 0.2812, 0.5502, 0.2812, 0.5455, 0.2812, 0.5455, 0.2812, 0.5502, 0.25, 0.5502, 0.25, 0.5455, 0.25, 0.5455, 0.25, 0.5502, 0.2188, 0.5502, 0.2188, 0.5455, 0.2188, 0.5455, 0.2188, 0.5502, 0.1875, 0.5502, 0.1875, 0.5455, 0.1875, 0.5455, 0.1875, 0.5502, 0.1562, 0.5502, 0.1562, 0.5455, 0.1562, 0.5455, 0.1562, 0.5502, 0.125, 0.5502, 0.125, 0.5455, 0.125, 0.5455, 0.125, 0.5502, 0.09375, 0.5502, 0.09375, 0.5455, 0.09375, 0.5455, 0.09375, 0.5502, 0.0625, 0.5502, 0.0625, 0.5455, 0.0625, 0.5455, 0.0625, 0.5502, 0.03125, 0.5502, 0.03125, 0.5455, 0.03125, 0.5455, 0.03125, 0.5502, 0.0, 0.5502, 0.0, 0.5455, 1.0, 0.5455, 1.0, 0.5502, 0.9687, 0.5502, 0.9687, 0.5455, 0.9687, 0.5455, 0.9687, 0.5502, 0.9375, 0.5502, 0.9375, 0.5455, 0.9375, 0.5455, 0.9375, 0.5502, 0.9062, 0.5502, 0.9062, 0.5455, 0.9062, 0.5455, 0.9062, 0.5502, 0.875, 0.5502, 0.875, 0.5455, 0.875, 0.5455, 0.875, 0.5502, 0.8437, 0.5502, 0.8437, 0.5455, 0.8437, 0.5455, 0.8437, 0.5502, 0.8125, 0.5502, 0.8125, 0.5455, 0.8125, 0.5455, 0.8125, 0.5502, 0.7812, 0.5502, 0.7812, 0.5455, 0.7812, 0.5455, 0.7812, 0.5502, 0.75, 0.5502, 0.75, 0.5455, 0.7812, 0.5401, 0.7812, 0.5455, 0.75, 0.5455, 0.75, 0.5401, 0.8125, 0.5401, 0.8125, 0.5455, 0.7812, 0.5455, 0.7812, 0.5401, 0.8437, 0.5401, 0.8437, 0.5455, 0.8125, 0.5455, 0.8125, 0.5401, 0.875, 0.5401, 0.875, 0.5455, 0.8437, 0.5455, 0.8437, 0.5401, 0.9062, 0.5401, 0.9062, 0.5455, 0.875, 0.5455, 0.875, 0.5401, 0.9375, 0.5401, 0.9375, 0.5455, 0.9062, 0.5455, 0.9062, 0.5401, 0.9687, 0.5401, 0.9687, 0.5455, 0.9375, 0.5455, 0.9375, 0.5401, 1.0, 0.5401, 1.0, 0.5455, 0.9687, 0.5455, 0.9687, 0.5401, 0.03125, 0.5401, 0.03125, 0.5455, 0.0, 0.5455, 0.0, 0.5401, 0.0625, 0.5401, 0.0625, 0.5455, 0.03125, 0.5455, 0.03125, 0.5401, 0.09375, 0.5401, 0.09375, 0.5455, 0.0625, 0.5455, 0.0625, 0.5401, 0.125, 0.5401, 0.125, 0.5455, 0.09375, 0.5455, 0.09375, 0.5401, 0.1562, 0.5401, 0.1562, 0.5455, 0.125, 0.5455, 0.125, 0.5401, 0.1875, 0.5401, 0.1875, 0.5455, 0.1562, 0.5455, 0.1562, 0.5401, 0.2188, 0.5401, 0.2188, 0.5455, 0.1875, 0.5455, 0.1875, 0.5401, 0.25, 0.5401, 0.25, 0.5455, 0.2188, 0.5455, 0.2188, 0.5401, 0.2812, 0.5401, 0.2812, 0.5455, 0.25, 0.5455, 0.25, 0.5401, 0.3125, 0.5401, 0.3125, 0.5455, 0.2812, 0.5455, 0.2812, 0.5401, 0.3438, 0.5401, 0.3438, 0.5455, 0.3125, 0.5455, 0.3125, 0.5401, 0.375, 0.5401, 0.375, 0.5455, 0.3438, 0.5455, 0.3438, 0.5401, 0.4062, 0.5401, 0.4062, 0.5455, 0.375, 0.5455, 0.375, 0.5401, 0.4375, 0.5401, 0.4375, 0.5455, 0.4062, 0.5455, 0.4062, 0.5401, 0.4688, 0.5401, 0.4688, 0.5455, 0.4375, 0.5455, 0.4375, 0.5401, 0.5, 0.5401, 0.5, 0.5455, 0.4688, 0.5455, 0.4688, 0.5401, 0.5313, 0.5401, 0.5313, 0.5455, 0.5, 0.5455, 0.5, 0.5401, 0.5625, 0.5401, 0.5625, 0.5455, 0.5313, 0.5455, 0.5313, 0.5401, 0.5938, 0.5401, 0.5938, 0.5455, 0.5625, 0.5455, 0.5625, 0.5401, 0.625, 0.5401, 0.625, 0.5455, 0.5938, 0.5455, 0.5938, 0.5401, 0.6562, 0.5401, 0.6562, 0.5455, 0.625, 0.5455, 0.625, 0.5401, 0.6875, 0.5401, 0.6875, 0.5455, 0.6562, 0.5455, 0.6562, 0.5401, 0.7188, 0.5401, 0.7188, 0.5455, 0.6875, 0.5455, 0.6875, 0.5401, 0.75, 0.5401, 0.75, 0.5455, 0.7188, 0.5455, 0.7188, 0.5401, 0.75, 0.5348, 0.75, 0.5401, 0.7188, 0.5401, 0.7188, 0.5348, 0.7188, 0.5348, 0.7188, 0.5401, 0.6875, 0.5401, 0.6875, 0.5348, 0.6875, 0.5348, 0.6875, 0.5401, 0.6562, 0.5401, 0.6562, 0.5348, 0.6562, 0.5348, 0.6562, 0.5401, 0.625, 0.5401, 0.625, 0.5348, 0.625, 0.5348, 0.625, 0.5401, 0.5938, 0.5401, 0.5938, 0.5348, 0.5938, 0.5348, 0.5938, 0.5401, 0.5625, 0.5401, 0.5625, 0.5348, 0.5625, 0.5348, 0.5625, 0.5401, 0.5313, 0.5401, 0.5313, 0.5348, 0.5313, 0.5348, 0.5313, 0.5401, 0.5, 0.5401, 0.5, 0.5348, 0.5, 0.5348, 0.5, 0.5401, 0.4688, 0.5401, 0.4688, 0.5348, 0.4688, 0.5348, 0.4688, 0.5401, 0.4375, 0.5401, 0.4375, 0.5348, 0.4375, 0.5348, 0.4375, 0.5401, 0.4062, 0.5401, 0.4062, 0.5348, 0.4062, 0.5348, 0.4062, 0.5401, 0.375, 0.5401, 0.375, 0.5348, 0.375, 0.5348, 0.375, 0.5401, 0.3438, 0.5401, 0.3438, 0.5348, 0.3438, 0.5348, 0.3438, 0.5401, 0.3125, 0.5401, 0.3125, 0.5348, 0.3125, 0.5348, 0.3125, 0.5401, 0.2812, 0.5401, 0.2812, 0.5348, 0.2812, 0.5348, 0.2812, 0.5401, 0.25, 0.5401, 0.25, 0.5348, 0.25, 0.5348, 0.25, 0.5401, 0.2188, 0.5401, 0.2188, 0.5348, 0.2188, 0.5348, 0.2188, 0.5401, 0.1875, 0.5401, 0.1875, 0.5348, 0.1875, 0.5348, 0.1875, 0.5401, 0.1562, 0.5401, 0.1562, 0.5348, 0.1562, 0.5348, 0.1562, 0.5401, 0.125, 0.5401, 0.125, 0.5348, 0.125, 0.5348, 0.125, 0.5401, 0.09375, 0.5401, 0.09375, 0.5348, 0.09375, 0.5348, 0.09375, 0.5401, 0.0625, 0.5401, 0.0625, 0.5348, 0.0625, 0.5348, 0.0625, 0.5401, 0.03125, 0.5401, 0.03125, 0.5348, 0.03125, 0.5348, 0.03125, 0.5401, 0.0, 0.5401, 0.0, 0.5348, 1.0, 0.5348, 1.0, 0.5401, 0.9687, 0.5401, 0.9687, 0.5348, 0.9687, 0.5348, 0.9687, 0.5401, 0.9375, 0.5401, 0.9375, 0.5348, 0.9375, 0.5348, 0.9375, 0.5401, 0.9062, 0.5401, 0.9062, 0.5348, 0.9062, 0.5348, 0.9062, 0.5401, 0.875, 0.5401, 0.875, 0.5348, 0.875, 0.5348, 0.875, 0.5401, 0.8437, 0.5401, 0.8437, 0.5348, 0.8437, 0.5348, 0.8437, 0.5401, 0.8125, 0.5401, 0.8125, 0.5348, 0.8125, 0.5348, 0.8125, 0.5401, 0.7812, 0.5401, 0.7812, 0.5348, 0.7812, 0.5348, 0.7812, 0.5401, 0.75, 0.5401, 0.75, 0.5348, 0.7812, 0.5056, 0.7812, 0.5348, 0.75, 0.5348, 0.75, 0.5056, 0.8125, 0.5056, 0.8125, 0.5348, 0.7812, 0.5348, 0.7812, 0.5056, 0.8437, 0.5056, 0.8437, 0.5348, 0.8125, 0.5348, 0.8125, 0.5056, 0.875, 0.5056, 0.875, 0.5348, 0.8437, 0.5348, 0.8437, 0.5056, 0.9062, 0.5056, 0.9062, 0.5348, 0.875, 0.5348, 0.875, 0.5056, 0.9375, 0.5056, 0.9375, 0.5348, 0.9062, 0.5348, 0.9062, 0.5056, 0.9687, 0.5056, 0.9687, 0.5348, 0.9375, 0.5348, 0.9375, 0.5056, 1.0, 0.5056, 1.0, 0.5348, 0.9687, 0.5348, 0.9687, 0.5056, 0.03125, 0.5056, 0.03125, 0.5348, 0.0, 0.5348, 0.0, 0.5056, 0.0625, 0.5056, 0.0625, 0.5348, 0.03125, 0.5348, 0.03125, 0.5056, 0.09375, 0.5056, 0.09375, 0.5348, 0.0625, 0.5348, 0.0625, 0.5056, 0.125, 0.5056, 0.125, 0.5348, 0.09375, 0.5348, 0.09375, 0.5056, 0.1562, 0.5056, 0.1562, 0.5348, 0.125, 0.5348, 0.125, 0.5056, 0.1875, 0.5056, 0.1875, 0.5348, 0.1562, 0.5348, 0.1562, 0.5056, 0.2187, 0.5056, 0.2188, 0.5348, 0.1875, 0.5348, 0.1875, 0.5056, 0.25, 0.5056, 0.25, 0.5348, 0.2188, 0.5348, 0.2187, 0.5056, 0.2812, 0.5056, 0.2812, 0.5348, 0.25, 0.5348, 0.25, 0.5056, 0.3125, 0.5056, 0.3125, 0.5348, 0.2812, 0.5348, 0.2812, 0.5056, 0.3437, 0.5056, 0.3438, 0.5348, 0.3125, 0.5348, 0.3125, 0.5056, 0.375, 0.5056, 0.375, 0.5348, 0.3438, 0.5348, 0.3437, 0.5056, 0.4062, 0.5056, 0.4062, 0.5348, 0.375, 0.5348, 0.375, 0.5056, 0.4375, 0.5056, 0.4375, 0.5348, 0.4062, 0.5348, 0.4062, 0.5056, 0.4687, 0.5056, 0.4688, 0.5348, 0.4375, 0.5348, 0.4375, 0.5056, 0.5, 0.5056, 0.5, 0.5348, 0.4688, 0.5348, 0.4687, 0.5056, 0.5312, 0.5056, 0.5313, 0.5348, 0.5, 0.5348, 0.5, 0.5056, 0.5625, 0.5056, 0.5625, 0.5348, 0.5313, 0.5348, 0.5312, 0.5056, 0.5938, 0.5056, 0.5938, 0.5348, 0.5625, 0.5348, 0.5625, 0.5056, 0.625, 0.5056, 0.625, 0.5348, 0.5938, 0.5348, 0.5938, 0.5056, 0.6562, 0.5056, 0.6562, 0.5348, 0.625, 0.5348, 0.625, 0.5056, 0.6875, 0.5056, 0.6875, 0.5348, 0.6562, 0.5348, 0.6562, 0.5056, 0.7188, 0.5056, 0.7188, 0.5348, 0.6875, 0.5348, 0.6875, 0.5056, 0.75, 0.5056, 0.75, 0.5348, 0.7188, 0.5348, 0.7188, 0.5056])
me_sphere_002.materials.append(mat_material_001)
me_sphere_002.materials.append(mat_material_002)
me_sphere_002.update()
me_plane = bpy.data.meshes.new('Plane')
me_plane.from_pydata([(-1.0, -1.0, 0.0), (1.0, -1.0, 0.0), (-1.0, 1.0, 0.0), (1.0, 1.0, 0.0)], [], [(0, 1, 3, 2)])
_uv = me_plane.uv_layers.new(name='UVMap')
_uv.uv.foreach_set('vector', [0.0, 0.0, 1.0, 0.0, 1.0, 1.0, 0.0, 1.0])
me_plane.update()
me_plane_001 = bpy.data.meshes.new('Plane.001')
me_plane_001.from_pydata([(-1.0, -1.0, 0.0), (1.0, -1.0, 0.0), (-1.0, 1.0, 0.0), (1.0, 1.0, 0.0)], [], [(0, 1, 3, 2)])
_uv = me_plane_001.uv_layers.new(name='UVMap')
_uv.uv.foreach_set('vector', [0.0, 0.0, 1.0, 0.0, 1.0, 1.0, 0.0, 1.0])
me_plane_001.update()

# ---- objects
ob_light = bpy.data.objects.new('Light', light_light)
ob_camera = bpy.data.objects.new('Camera', cam_camera)
ob_sphere_1808 = bpy.data.objects.new('Sphere.1808', me_sphere_002)
ob_light_001 = bpy.data.objects.new('Light.001', light_light_001)
ob_plane = bpy.data.objects.new('Plane', me_plane)
ob_plane_001 = bpy.data.objects.new('Plane.001', me_plane_001)

# ---- transforms, parenting, visibility, modifiers, constraints
ob_light.location = (5.453, 1.155, 0.5118)
ob_light.rotation_euler = (0.6503, 0.05522, 1.866)
ob_light.lock_rotations_4d = False
ob_light.empty_display_type = 'ARROWS'
ob_light.color = (0.0, 0.0, 0.0, 0.0)
ob_light.lineart.crease_threshold = 0.0
ob_camera.location = (5.852, -0.3381, 0.6809)
ob_camera.rotation_euler = (1.521, -6.578e-05, 1.499)
ob_camera.lock_rotations_4d = False
ob_camera.empty_display_type = 'ARROWS'
ob_camera.color = (0.0, 0.0, 0.0, 0.0)
ob_camera.display_type = 'WIRE'
ob_camera.lineart.crease_threshold = 0.0
ob_sphere_1808.location = (0.001997, -0.006438, -0.02266)
ob_sphere_1808.rotation_euler = (0.03794, -0.6002, -14.19)
ob_sphere_1808.scale = (1.02, 1.02, 1.02)
ob_light_001.location = (-0.1357, -2.369, 1.057)
ob_light_001.rotation_euler = (0.6503, 0.05522, 1.866)
ob_light_001.lock_rotations_4d = False
ob_light_001.empty_display_type = 'ARROWS'
ob_light_001.color = (0.0, 0.0, 0.0, 0.0)
ob_light_001.lineart.crease_threshold = 0.0
ob_plane.location = (-2.097, 0.0, 0.0)
ob_plane.rotation_euler = (-0.8211, 1.603, -0.7912)
ob_plane.scale = (5.436, 5.436, 5.436)
ob_plane_001.location = (0.0, 0.0, -0.6101)
ob_plane_001.scale = (6.096, 6.096, 6.096)

# ---- collection membership
col_collection.objects.link(ob_light)
col_collection.objects.link(ob_camera)
col_collection.objects.link(ob_sphere_1808)
col_collection.objects.link(ob_light_001)
col_collection.objects.link(ob_plane)
col_collection.objects.link(ob_plane_001)

# ---- scene / render settings (as saved in the file)
scene.camera = ob_camera
scene.frame_start = 1; scene.frame_end = 250; scene.frame_set(1)
scene.render.engine = 'CYCLES'
scene.cycles.sampling_pattern = 'TABULATED_SOBOL'
scene.cycles.adaptive_threshold = 1.0
scene.cycles.glossy_bounces = 6
scene.view_settings.view_transform = 'Filmic'
bpy.context.view_layer.update()
